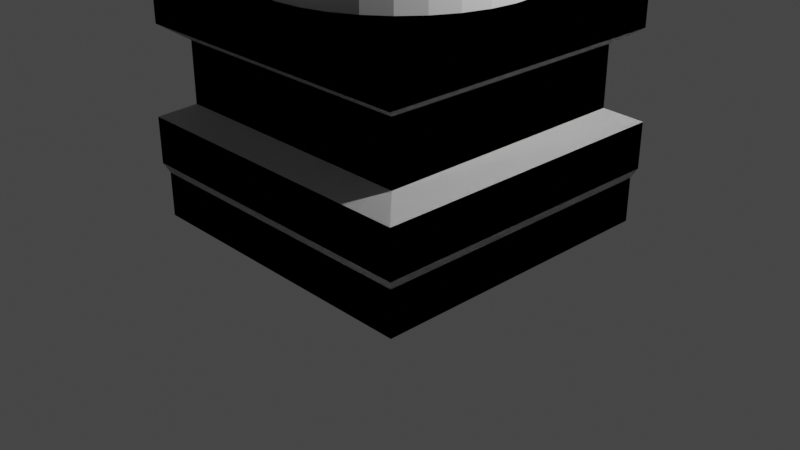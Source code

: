 # Source: temple_pillar_01.blend  (saved by Blender 2.81.16; exported with 4.5.12 LTS)
import bpy
from mathutils import Matrix  # noqa: F401  (used for matrix-valued properties, if any)

bpy.ops.wm.read_factory_settings(use_empty=True)
scene = bpy.context.scene
scene.name = 'Scene'

# ---- collections
col_collection = bpy.data.collections.new('Collection'); scene.collection.children.link(col_collection)

# ---- world
world_world = bpy.data.worlds.new('World'); scene.world = world_world
world_world.use_nodes = True; world_world.node_tree.nodes.clear()
_N = world_world.node_tree.nodes; _L = world_world.node_tree.links
n0 = _N.new('ShaderNodeOutputWorld'); n0.name = 'World Output'; n0.location = (300, 300)
n1 = _N.new('ShaderNodeBackground'); n1.name = 'Background'; n1.location = (10, 300)
n1.inputs[0].default_value = (0.05088, 0.05088, 0.05088, 1.0)
_L.new(n1.outputs[0], n0.inputs[0])
n0.is_active_output = True
world_world.color = (0.05088, 0.05088, 0.05088)
world_world.use_sun_shadow = False
world_world.sun_shadow_jitter_overblur = 0.0

# ---- cameras
cam_camera = bpy.data.cameras.new('Camera')
cam_camera.clip_end = 100.0
cam_camera.ortho_scale = 7.314

# ---- lights
light_light = bpy.data.lights.new('Light', 'POINT')
light_light.transmission_factor = 0.0
light_light.energy = 1000.0
light_light.shadow_soft_size = 0.1
light_light.shadow_maximum_resolution = 0.006
light_light.use_absolute_resolution = True

# ---- meshes
me_cylinder = bpy.data.meshes.new('Cylinder')
me_cylinder.from_pydata([(0.0, 1.0, -1.0), (0.0, 1.0, 1.0), (0.1951, 0.9808, -1.0), (0.1951, 0.9808, 1.0), (0.3827, 0.9239, -1.0), (0.3827, 0.9239, 1.0), (0.5556, 0.8315, -1.0), (0.5556, 0.8315, 1.0), (0.7071, 0.7071, -1.0), (0.7071, 0.7071, 1.0), (0.8315, 0.5556, -1.0), (0.8315, 0.5556, 1.0), (0.9239, 0.3827, -1.0), (0.9239, 0.3827, 1.0), (0.9808, 0.1951, -1.0), (0.9808, 0.1951, 1.0), (1.0, 7.55e-08, -1.0), (1.0, 7.55e-08, 1.0), (0.9808, -0.1951, -1.0), (0.9808, -0.1951, 1.0), (0.9239, -0.3827, -1.0), (0.9239, -0.3827, 1.0), (0.8315, -0.5556, -1.0), (0.8315, -0.5556, 1.0), (0.7071, -0.7071, -1.0), (0.7071, -0.7071, 1.0), (0.5556, -0.8315, -1.0), (0.5556, -0.8315, 1.0), (0.3827, -0.9239, -1.0), (0.3827, -0.9239, 1.0), (0.1951, -0.9808, -1.0), (0.1951, -0.9808, 1.0), (-3.258e-07, -1.0, -1.0), (-3.258e-07, -1.0, 1.0), (-0.1951, -0.9808, -1.0), (-0.1951, -0.9808, 1.0), (-0.3827, -0.9239, -1.0), (-0.3827, -0.9239, 1.0), (-0.5556, -0.8315, -1.0), (-0.5556, -0.8315, 1.0), (-0.7071, -0.7071, -1.0), (-0.7071, -0.7071, 1.0), (-0.8315, -0.5556, -1.0), (-0.8315, -0.5556, 1.0), (-0.9239, -0.3827, -1.0), (-0.9239, -0.3827, 1.0), (-0.9808, -0.1951, -1.0), (-0.9808, -0.1951, 1.0), (-1.0, 9.656e-07, -1.0), (-1.0, 9.656e-07, 1.0), (-0.9808, 0.1951, -1.0), (-0.9808, 0.1951, 1.0), (-0.9239, 0.3827, -1.0), (-0.9239, 0.3827, 1.0), (-0.8315, 0.5556, -1.0), (-0.8315, 0.5556, 1.0), (-0.7071, 0.7071, -1.0), (-0.7071, 0.7071, 1.0), (-0.5556, 0.8315, -1.0), (-0.5556, 0.8315, 1.0), (-0.3827, 0.9239, -1.0), (-0.3827, 0.9239, 1.0), (-0.1951, 0.9808, -1.0), (-0.1951, 0.9808, 1.0), (-0.5109, 0.7799, 1.0), (-0.2957, 0.8202, 1.0), (-0.06952, 0.8264, 1.0), (0.1588, 0.7982, 1.0), (0.3805, 0.7369, 1.0), (0.587, 0.6446, 1.0), (0.7705, 0.525, 1.0), (-0.6214, 0.5966, 1.0), (-0.3881, 0.6118, 1.0), (-0.1405, 0.6004, 1.0), (0.112, 0.563, 1.0), (0.3595, 0.501, 1.0), (0.5927, 0.4167, 1.0), (0.8024, 0.3134, 1.0), (-0.7093, 0.384, 1.0), (-0.4679, 0.3686, 1.0), (-0.2088, 0.3372, 1.0), (0.05787, 0.291, 1.0), (0.322, 0.2316, 1.0), (0.5733, 0.1615, 1.0), (0.8023, 0.0833, 1.0), (-0.7706, 0.1533, 1.0), (-0.5308, 0.1056, 1.0), (-0.2706, 0.05383, 1.0), (-4.545e-07, 3.874e-07, 1.0), (0.2706, -0.05382, 1.0), (0.5308, -0.1056, 1.0), (0.7706, -0.1533, 1.0), (-0.8023, -0.0833, 1.0), (-0.5733, -0.1615, 1.0), (-0.322, -0.2316, 1.0), (-0.05787, -0.291, 1.0), (0.2088, -0.3372, 1.0), (0.4679, -0.3686, 1.0), (0.7093, -0.384, 1.0), (-0.8024, -0.3134, 1.0), (-0.5927, -0.4167, 1.0), (-0.3595, -0.501, 1.0), (-0.112, -0.563, 1.0), (0.1405, -0.6004, 1.0), (0.3881, -0.6118, 1.0), (0.6214, -0.5966, 1.0), (-0.7705, -0.525, 1.0), (-0.587, -0.6446, 1.0), (-0.3805, -0.7369, 1.0), (-0.1588, -0.7982, 1.0), (0.06952, -0.8264, 1.0), (0.2957, -0.8202, 1.0), (0.5109, -0.7799, 1.0)], [], [(0, 1, 3, 2), (2, 3, 5, 4), (4, 5, 7, 6), (6, 7, 9, 8), (8, 9, 11, 10), (10, 11, 13, 12), (12, 13, 15, 14), (14, 15, 17, 16), (16, 17, 19, 18), (18, 19, 21, 20), (20, 21, 23, 22), (22, 23, 25, 24), (24, 25, 27, 26), (26, 27, 29, 28), (28, 29, 31, 30), (30, 31, 33, 32), (32, 33, 35, 34), (34, 35, 37, 36), (36, 37, 39, 38), (38, 39, 41, 40), (40, 41, 43, 42), (42, 43, 45, 44), (44, 45, 47, 46), (46, 47, 49, 48), (48, 49, 51, 50), (50, 51, 53, 52), (52, 53, 55, 54), (54, 55, 57, 56), (56, 57, 59, 58), (58, 59, 61, 60), (59, 57, 64, 61), (60, 61, 63, 62), (62, 63, 1, 0), (57, 55, 71, 64), (55, 53, 78, 71), (53, 51, 85, 78), (51, 49, 92, 85), (49, 47, 99, 92), (47, 45, 106, 99), (45, 43, 41, 106), (61, 64, 65, 63), (64, 71, 72, 65), (71, 78, 79, 72), (78, 85, 86, 79), (85, 92, 93, 86), (92, 99, 100, 93), (99, 106, 107, 100), (106, 41, 39, 107), (63, 65, 66, 1), (65, 72, 73, 66), (72, 79, 80, 73), (79, 86, 87, 80), (86, 93, 94, 87), (93, 100, 101, 94), (100, 107, 108, 101), (107, 39, 37, 108), (1, 66, 67, 3), (66, 73, 74, 67), (73, 80, 81, 74), (80, 87, 88, 81), (87, 94, 95, 88), (94, 101, 102, 95), (101, 108, 109, 102), (108, 37, 35, 109), (3, 67, 68, 5), (67, 74, 75, 68), (74, 81, 82, 75), (81, 88, 89, 82), (88, 95, 96, 89), (95, 102, 103, 96), (102, 109, 110, 103), (109, 35, 33, 110), (5, 68, 69, 7), (68, 75, 76, 69), (75, 82, 83, 76), (82, 89, 90, 83), (89, 96, 97, 90), (96, 103, 104, 97), (103, 110, 111, 104), (110, 33, 31, 111), (7, 69, 70, 9), (69, 76, 77, 70), (76, 83, 84, 77), (83, 90, 91, 84), (90, 97, 98, 91), (97, 104, 105, 98), (104, 111, 112, 105), (111, 31, 29, 112), (9, 70, 13, 11), (70, 77, 15, 13), (77, 84, 17, 15), (84, 91, 19, 17), (91, 98, 21, 19), (98, 105, 23, 21), (105, 112, 25, 23), (112, 29, 27, 25)])
_uv = me_cylinder.uv_layers.new(name='UVMap')
_uv.uv.foreach_set('vector', [1.0, 0.5, 1.0, 1.0, 0.9688, 1.0, 0.9688, 0.5, 0.9688, 0.5, 0.9688, 1.0, 0.9375, 1.0, 0.9375, 0.5, 0.9375, 0.5, 0.9375, 1.0, 0.9062, 1.0, 0.9062, 0.5, 0.9062, 0.5, 0.9062, 1.0, 0.875, 1.0, 0.875, 0.5, 0.875, 0.5, 0.875, 1.0, 0.8438, 1.0, 0.8438, 0.5, 0.8438, 0.5, 0.8438, 1.0, 0.8125, 1.0, 0.8125, 0.5, 0.8125, 0.5, 0.8125, 1.0, 0.7812, 1.0, 0.7812, 0.5, 0.7812, 0.5, 0.7812, 1.0, 0.75, 1.0, 0.75, 0.5, 0.75, 0.5, 0.75, 1.0, 0.7188, 1.0, 0.7188, 0.5, 0.7188, 0.5, 0.7188, 1.0, 0.6875, 1.0, 0.6875, 0.5, 0.6875, 0.5, 0.6875, 1.0, 0.6562, 1.0, 0.6562, 0.5, 0.6562, 0.5, 0.6562, 1.0, 0.625, 1.0, 0.625, 0.5, 0.625, 0.5, 0.625, 1.0, 0.5938, 1.0, 0.5938, 0.5, 0.5938, 0.5, 0.5938, 1.0, 0.5625, 1.0, 0.5625, 0.5, 0.5625, 0.5, 0.5625, 1.0, 0.5312, 1.0, 0.5312, 0.5, 0.5312, 0.5, 0.5312, 1.0, 0.5, 1.0, 0.5, 0.5, 0.5, 0.5, 0.5, 1.0, 0.4688, 1.0, 0.4688, 0.5, 0.4688, 0.5, 0.4688, 1.0, 0.4375, 1.0, 0.4375, 0.5, 0.4375, 0.5, 0.4375, 1.0, 0.4062, 1.0, 0.4062, 0.5, 0.4062, 0.5, 0.4062, 1.0, 0.375, 1.0, 0.375, 0.5, 0.375, 0.5, 0.375, 1.0, 0.3438, 1.0, 0.3438, 0.5, 0.3438, 0.5, 0.3438, 1.0, 0.3125, 1.0, 0.3125, 0.5, 0.3125, 0.5, 0.3125, 1.0, 0.2812, 1.0, 0.2812, 0.5, 0.2812, 0.5, 0.2812, 1.0, 0.25, 1.0, 0.25, 0.5, 0.25, 0.5, 0.25, 1.0, 0.2188, 1.0, 0.2188, 0.5, 0.2188, 0.5, 0.2188, 1.0, 0.1875, 1.0, 0.1875, 0.5, 0.1875, 0.5, 0.1875, 1.0, 0.1562, 1.0, 0.1562, 0.5, 0.1562, 0.5, 0.1562, 1.0, 0.125, 1.0, 0.125, 0.5, 0.125, 0.5, 0.125, 1.0, 0.09375, 1.0, 0.09375, 0.5, 0.09375, 0.5, 0.09375, 1.0, 0.0625, 1.0, 0.0625, 0.5, 0.09375, 1.0, 0.125, 1.0, 0.1563, 1.0, 0.0625, 1.0, 0.0625, 0.5, 0.0625, 1.0, 0.03125, 1.0, 0.03125, 0.5, 0.03125, 0.5, 0.03125, 1.0, 0.0, 1.0, 0.0, 0.5, 0.125, 1.0, 0.1562, 1.0, 0.1998, 1.0, 0.1563, 1.0, 0.1562, 1.0, 0.1875, 1.0, 0.233, 1.0, 0.1998, 1.0, 0.1875, 1.0, 0.2188, 1.0, 0.2622, 1.0, 0.233, 1.0, 0.2188, 1.0, 0.25, 1.0, 0.2898, 1.0, 0.2622, 1.0, 0.25, 1.0, 0.2812, 1.0, 0.3166, 1.0, 0.2898, 1.0, 0.2812, 1.0, 0.3125, 1.0, 0.3438, 1.0, 0.3166, 1.0, 0.3125, 1.0, 0.3438, 1.0, 0.375, 1.0, 0.3438, 1.0, 0.0625, 1.0, 0.1563, 1.0, 0.1587, 1.0, 0.03125, 1.0, 0.1563, 1.0, 0.1998, 1.0, 0.2188, 1.0, 0.1587, 1.0, 0.1998, 1.0, 0.233, 1.0, 0.2587, 1.0, 0.2188, 1.0, 0.233, 1.0, 0.2622, 1.0, 0.2902, 1.0, 0.2587, 1.0, 0.2622, 1.0, 0.2898, 1.0, 0.3177, 1.0, 0.2902, 1.0, 0.2898, 1.0, 0.3166, 1.0, 0.3438, 1.0, 0.3177, 1.0, 0.3166, 1.0, 0.3438, 1.0, 0.3709, 1.0, 0.3438, 1.0, 0.3438, 1.0, 0.375, 1.0, 0.4062, 1.0, 0.3709, 1.0, 0.03125, 1.0, 0.1587, 1.0, 0.1591, 1.0, 0.0, 1.0, 0.1587, 1.0, 0.2188, 1.0, 0.2344, 1.0, 0.1591, 1.0, 0.2188, 1.0, 0.2587, 1.0, 0.2812, 1.0, 0.2344, 1.0, 0.2587, 1.0, 0.2902, 1.0, 0.3155, 1.0, 0.2812, 1.0, 0.2902, 1.0, 0.3177, 1.0, 0.3438, 1.0, 0.3155, 1.0, 0.3177, 1.0, 0.3438, 1.0, 0.3698, 1.0, 0.3438, 1.0, 0.3438, 1.0, 0.3709, 1.0, 0.3977, 1.0, 0.3698, 1.0, 0.3709, 1.0, 0.4062, 1.0, 0.4375, 1.0, 0.3977, 1.0, 1.0, 1.0, 0.7557, 1.0, 0.7731, 1.0, 0.9688, 1.0, 0.7557, 1.0, 0.651, 1.0, 0.683, 1.0, 0.7731, 1.0, 0.651, 1.0, 0.5938, 1.0, 0.63, 1.0, 0.683, 1.0, 0.5938, 1.0, 0.5575, 1.0, 0.5938, 1.0, 0.63, 1.0, 0.5575, 1.0, 0.5312, 1.0, 0.5655, 1.0, 0.5938, 1.0, 0.5312, 1.0, 0.5087, 1.0, 0.5402, 1.0, 0.5655, 1.0, 0.5087, 1.0, 0.483, 1.0, 0.5122, 1.0, 0.5402, 1.0, 0.483, 1.0, 0.4375, 1.0, 0.4688, 1.0, 0.5122, 1.0, 0.9688, 1.0, 0.7731, 1.0, 0.7784, 1.0, 0.9375, 1.0, 0.7731, 1.0, 0.683, 1.0, 0.7031, 1.0, 0.7784, 1.0, 0.683, 1.0, 0.63, 1.0, 0.6562, 1.0, 0.7031, 1.0, 0.63, 1.0, 0.5938, 1.0, 0.622, 1.0, 0.6562, 1.0, 0.5938, 1.0, 0.5655, 1.0, 0.5938, 1.0, 0.622, 1.0, 0.5655, 1.0, 0.5402, 1.0, 0.5677, 1.0, 0.5938, 1.0, 0.5402, 1.0, 0.5122, 1.0, 0.5398, 1.0, 0.5677, 1.0, 0.5122, 1.0, 0.4688, 1.0, 0.5, 1.0, 0.5398, 1.0, 0.9375, 1.0, 0.7784, 1.0, 0.7788, 1.0, 0.9062, 1.0, 0.7784, 1.0, 0.7031, 1.0, 0.7188, 1.0, 0.7788, 1.0, 0.7031, 1.0, 0.6562, 1.0, 0.6788, 1.0, 0.7188, 1.0, 0.6562, 1.0, 0.622, 1.0, 0.6473, 1.0, 0.6788, 1.0, 0.622, 1.0, 0.5938, 1.0, 0.6198, 1.0, 0.6473, 1.0, 0.5938, 1.0, 0.5677, 1.0, 0.5938, 1.0, 0.6198, 1.0, 0.5677, 1.0, 0.5398, 1.0, 0.5666, 1.0, 0.5938, 1.0, 0.5398, 1.0, 0.5, 1.0, 0.5312, 1.0, 0.5666, 1.0, 0.9062, 1.0, 0.7788, 1.0, 0.7812, 1.0, 0.875, 1.0, 0.7788, 1.0, 0.7188, 1.0, 0.7377, 1.0, 0.7812, 1.0, 0.7188, 1.0, 0.6788, 1.0, 0.7045, 1.0, 0.7377, 1.0, 0.6788, 1.0, 0.6473, 1.0, 0.6753, 1.0, 0.7045, 1.0, 0.6473, 1.0, 0.6198, 1.0, 0.6477, 1.0, 0.6753, 1.0, 0.6198, 1.0, 0.5938, 1.0, 0.6209, 1.0, 0.6477, 1.0, 0.5938, 1.0, 0.5666, 1.0, 0.5938, 1.0, 0.6209, 1.0, 0.5666, 1.0, 0.5312, 1.0, 0.5625, 1.0, 0.5938, 1.0, 0.875, 1.0, 0.7812, 1.0, 0.8125, 1.0, 0.8438, 1.0, 0.7812, 1.0, 0.7377, 1.0, 0.7812, 1.0, 0.8125, 1.0, 0.7377, 1.0, 0.7045, 1.0, 0.75, 1.0, 0.7812, 1.0, 0.7045, 1.0, 0.6753, 1.0, 0.7188, 1.0, 0.75, 1.0, 0.6753, 1.0, 0.6477, 1.0, 0.6875, 1.0, 0.7188, 1.0, 0.6477, 1.0, 0.6209, 1.0, 0.6562, 1.0, 0.6875, 1.0, 0.6209, 1.0, 0.5938, 1.0, 0.625, 1.0, 0.6562, 1.0, 0.5938, 1.0, 0.5625, 1.0, 0.5938, 1.0, 0.625, 1.0])
me_cylinder.use_remesh_fix_poles = True
me_cylinder.use_remesh_preserve_attributes = False
me_cylinder.use_mirror_vertex_groups = False
me_cylinder.update()
me_cube_001 = bpy.data.meshes.new('Cube.001')
me_cube_001.from_pydata([(-1.0, -1.0, -1.489), (-1.0, -1.0, 1.0), (-1.0, 1.0, -1.489), (-1.0, 1.0, 1.0), (1.0, -1.0, -1.489), (1.0, -1.0, 1.0), (1.0, 1.0, -1.489), (1.0, 1.0, 1.0), (-0.859, -0.859, -0.2873), (-0.859, 0.859, -0.2873), (0.859, 0.859, -0.2873), (0.859, -0.859, -0.2873), (-1.0, -1.0, 0.5065), (-1.0, 1.0, 0.5065), (1.0, 1.0, 0.5065), (1.0, -1.0, 0.5065), (-1.029, 1.029, -0.4248), (1.029, 1.029, -0.4248), (1.029, -1.029, -0.4248), (-1.029, -1.029, -0.4248), (-0.859, 0.859, 0.3503), (0.859, 0.859, 0.3503), (0.859, -0.859, 0.3503), (-0.859, -0.859, 0.3503), (-1.0, 1.0, -1.016), (1.0, 1.0, -1.016), (1.0, -1.0, -1.016), (-1.0, -1.0, -1.016), (-1.029, -1.029, -0.9156), (-1.029, 1.029, -0.9156), (1.029, 1.029, -0.9156), (1.029, -1.029, -0.9156)], [], [(12, 1, 3, 13), (13, 3, 7, 14), (14, 7, 5, 15), (15, 5, 1, 12), (2, 6, 4, 0), (7, 3, 1, 5), (18, 11, 8, 19), (17, 10, 11, 18), (16, 9, 10, 17), (19, 8, 9, 16), (22, 15, 12, 23), (21, 14, 15, 22), (20, 13, 14, 21), (23, 12, 13, 20), (28, 19, 16, 29), (29, 16, 17, 30), (30, 17, 18, 31), (31, 18, 19, 28), (8, 23, 20, 9), (9, 20, 21, 10), (10, 21, 22, 11), (11, 22, 23, 8), (4, 26, 27, 0), (6, 25, 26, 4), (2, 24, 25, 6), (0, 27, 24, 2), (26, 31, 28, 27), (25, 30, 31, 26), (24, 29, 30, 25), (27, 28, 29, 24)])
_uv = me_cube_001.uv_layers.new(name='UVMap')
_uv.uv.foreach_set('vector', [-0.6388, 0.6464, -0.7218, 0.6464, -0.7218, 0.3193, -0.6388, 0.3193, -0.421, 0.6464, -0.504, 0.6464, -0.504, 0.3193, -0.421, 0.3193, -0.1514, 0.3193, -0.06836, 0.3193, -0.06836, 0.6464, -0.1514, 0.6464, -0.3019, 0.3193, -0.3849, 0.3193, -0.3849, -0.007812, -0.3019, -0.007812, -0.3849, 0.3193, -0.7218, 0.3193, -0.7218, -0.007812, -0.3849, -0.007812, -0.7315, 0.3286, -0.7315, 0.6557, -1.068, 0.6557, -1.068, 0.3286, -0.7218, -0.007812, -0.7504, 0.01991, -1.04, 0.01991, -1.068, -0.007812, -0.7218, 0.3286, -0.7504, 0.3009, -0.7504, 0.01991, -0.7218, -0.007812, -1.068, 0.3286, -1.04, 0.3009, -0.7504, 0.3009, -0.7218, 0.3286, -1.068, -0.007812, -1.04, 0.01991, -1.04, 0.3009, -1.068, 0.3286, -0.2743, 0.2962, -0.3019, 0.3193, -0.3019, -0.007812, -0.2743, 0.01525, -0.1789, 0.3424, -0.1514, 0.3193, -0.1514, 0.6464, -0.1789, 0.6233, -0.3934, 0.6233, -0.421, 0.6464, -0.421, 0.3193, -0.3934, 0.3424, -0.6113, 0.6233, -0.6388, 0.6464, -0.6388, 0.3193, -0.6113, 0.3424, -0.6393, 0.9829, -0.7218, 0.9829, -0.7218, 0.6464, -0.6393, 0.6464, -0.9716, 0.6557, -0.889, 0.6557, -0.889, 0.9922, -0.9716, 0.9922, -0.2664, 0.6464, -0.1838, 0.6464, -0.1838, 0.9829, -0.2664, 0.9829, -0.4457, 0.6464, -0.3632, 0.6464, -0.3632, 0.9829, -0.4457, 0.9829, -0.504, 0.6233, -0.6113, 0.6233, -0.6113, 0.3424, -0.504, 0.3424, -0.2862, 0.6233, -0.3934, 0.6233, -0.3934, 0.3424, -0.2862, 0.3424, -0.2862, 0.3424, -0.1789, 0.3424, -0.1789, 0.6233, -0.2862, 0.6233, -0.1671, 0.2962, -0.2743, 0.2962, -0.2743, 0.01525, -0.1671, 0.01525, -0.5425, 0.6511, -0.4628, 0.6511, -0.4628, 0.9782, -0.5425, 0.9782, -0.3632, 0.6511, -0.2835, 0.6511, -0.2835, 0.9782, -0.3632, 0.9782, -1.068, 0.6604, -0.9887, 0.6604, -0.9887, 0.9875, -1.068, 0.9875, -0.5425, 0.9782, -0.6222, 0.9782, -0.6222, 0.6511, -0.5425, 0.6511, -0.4628, 0.6511, -0.4457, 0.6464, -0.4457, 0.9829, -0.4628, 0.9782, -0.2835, 0.6511, -0.2664, 0.6464, -0.2664, 0.9829, -0.2835, 0.9782, -0.9887, 0.6604, -0.9716, 0.6557, -0.9716, 0.9922, -0.9887, 0.9875, -0.6222, 0.9782, -0.6393, 0.9829, -0.6393, 0.6464, -0.6222, 0.6511])
me_cube_001.use_remesh_fix_poles = True
me_cube_001.use_remesh_preserve_attributes = False
me_cube_001.use_mirror_vertex_groups = False
me_cube_001.update()
me_cylinder_001 = bpy.data.meshes.new('Cylinder.001')
me_cylinder_001.from_pydata([(0.0, 1.0, -1.0), (0.0, 1.0, 0.8207), (0.1951, 0.9808, -1.0), (0.1951, 0.9808, 0.8207), (0.3827, 0.9239, -1.0), (0.3827, 0.9239, 0.8207), (0.5556, 0.8315, -1.0), (0.5556, 0.8315, 0.8207), (0.7071, 0.7071, -1.0), (0.7071, 0.7071, 0.8207), (0.8315, 0.5556, -1.0), (0.8315, 0.5556, 0.8207), (0.9239, 0.3827, -1.0), (0.9239, 0.3827, 0.8207), (0.9808, 0.1951, -1.0), (0.9808, 0.1951, 0.8207), (1.0, 7.55e-08, -1.0), (1.0, 7.55e-08, 0.8207), (0.9808, -0.1951, -1.0), (0.9808, -0.1951, 0.8207), (0.9239, -0.3827, -1.0), (0.9239, -0.3827, 0.8207), (0.8315, -0.5556, -1.0), (0.8315, -0.5556, 0.8207), (0.7071, -0.7071, -1.0), (0.7071, -0.7071, 0.8207), (0.5556, -0.8315, -1.0), (0.5556, -0.8315, 0.8207), (0.3827, -0.9239, -1.0), (0.3827, -0.9239, 0.8207), (0.1951, -0.9808, -1.0), (0.1951, -0.9808, 0.8207), (-3.258e-07, -1.0, -1.0), (-3.258e-07, -1.0, 0.8207), (-0.1951, -0.9808, -1.0), (-0.1951, -0.9808, 0.8207), (-0.3827, -0.9239, -1.0), (-0.3827, -0.9239, 0.8207), (-0.5556, -0.8315, -1.0), (-0.5556, -0.8315, 0.8207), (-0.7071, -0.7071, -1.0), (-0.7071, -0.7071, 0.8207), (-0.8315, -0.5556, -1.0), (-0.8315, -0.5556, 0.8207), (-0.9239, -0.3827, -1.0), (-0.9239, -0.3827, 0.8207), (-0.9808, -0.1951, -1.0), (-0.9808, -0.1951, 0.8207), (-1.0, 9.656e-07, -1.0), (-1.0, 9.656e-07, 0.8207), (-0.9808, 0.1951, -1.0), (-0.9808, 0.1951, 0.8207), (-0.9239, 0.3827, -1.0), (-0.9239, 0.3827, 0.8207), (-0.8315, 0.5556, -1.0), (-0.8315, 0.5556, 0.8207), (-0.7071, 0.7071, -1.0), (-0.7071, 0.7071, 0.8207), (-0.5556, 0.8315, -1.0), (-0.5556, 0.8315, 0.8207), (-0.3827, 0.9239, -1.0), (-0.3827, 0.9239, 0.8207), (-0.1951, 0.9808, -1.0), (-0.1951, 0.9808, 0.8207), (7.781e-09, 0.9415, 0.4189), (0.1837, 0.9234, 0.4189), (0.3603, 0.8698, 0.4189), (0.5231, 0.7828, 0.4189), (0.6657, 0.6657, 0.4189), (0.7828, 0.5231, 0.4189), (0.8698, 0.3603, 0.4189), (0.9234, 0.1837, 0.4189), (0.9415, 8.856e-08, 0.4189), (0.9234, -0.1837, 0.4189), (0.8698, -0.3603, 0.4189), (0.7828, -0.5231, 0.4189), (0.6657, -0.6657, 0.4189), (0.5231, -0.7828, 0.4189), (0.3603, -0.8698, 0.4189), (0.1837, -0.9234, 0.4189), (-2.99e-07, -0.9415, 0.4189), (-0.1837, -0.9234, 0.4189), (-0.3603, -0.8698, 0.4189), (-0.5231, -0.7828, 0.4189), (-0.6657, -0.6657, 0.4189), (-0.7828, -0.5231, 0.4189), (-0.8698, -0.3603, 0.4189), (-0.9234, -0.1837, 0.4189), (-0.9415, 9.266e-07, 0.4189), (-0.9234, 0.1837, 0.4189), (-0.8698, 0.3603, 0.4189), (-0.7828, 0.5231, 0.4189), (-0.6657, 0.6657, 0.4189), (-0.5231, 0.7828, 0.4189), (-0.3603, 0.8698, 0.4189), (-0.1837, 0.9234, 0.4189), (2.553e-09, 0.9808, 0.5735), (0.1913, 0.962, 0.5735), (0.3753, 0.9061, 0.5735), (0.5449, 0.8155, 0.5735), (0.6935, 0.6935, 0.5735), (0.8155, 0.5449, 0.5735), (0.9061, 0.3753, 0.5735), (0.962, 0.1913, 0.5735), (0.9808, 7.978e-08, 0.5735), (0.962, -0.1913, 0.5735), (0.9061, -0.3753, 0.5735), (0.8155, -0.5449, 0.5735), (0.6935, -0.6935, 0.5735), (0.5449, -0.8155, 0.5735), (0.3753, -0.9061, 0.5735), (0.1913, -0.962, 0.5735), (-3.17e-07, -0.9808, 0.5735), (-0.1913, -0.962, 0.5735), (-0.3753, -0.9061, 0.5735), (-0.5449, -0.8155, 0.5735), (-0.6935, -0.6935, 0.5735), (-0.8155, -0.5449, 0.5735), (-0.9061, -0.3753, 0.5735), (-0.962, -0.1913, 0.5735), (-0.9808, 9.528e-07, 0.5735), (-0.962, 0.1913, 0.5735), (-0.9061, 0.3753, 0.5735), (-0.8155, 0.5449, 0.5735), (-0.6935, 0.6935, 0.5735), (-0.5449, 0.8155, 0.5735), (-0.3753, 0.9061, 0.5735), (-0.1913, 0.962, 0.5735), (0.1951, 0.9808, -0.5), (0.3827, 0.9239, -0.5), (0.5556, 0.8315, -0.5), (0.7071, 0.7071, -0.5), (0.8315, 0.5556, -0.5), (0.9239, 0.3827, -0.5), (0.9808, 0.1951, -0.5), (1.0, 7.55e-08, -0.5), (0.9808, -0.1951, -0.5), (0.9239, -0.3827, -0.5), (0.8315, -0.5556, -0.5), (0.7071, -0.7071, -0.5), (0.5556, -0.8315, -0.5), (0.3827, -0.9239, -0.5), (0.1951, -0.9808, -0.5), (-3.258e-07, -1.0, -0.5), (-0.1951, -0.9808, -0.5), (-0.3827, -0.9239, -0.5), (-0.5556, -0.8315, -0.5), (-0.7071, -0.7071, -0.5), (-0.8315, -0.5556, -0.5), (-0.9239, -0.3827, -0.5), (-0.9808, -0.1951, -0.5), (-1.0, 9.656e-07, -0.5), (-0.9808, 0.1951, -0.5), (-0.9239, 0.3827, -0.5), (-0.8315, 0.5556, -0.5), (-0.7071, 0.7071, -0.5), (-0.5556, 0.8315, -0.5), (-0.3827, 0.9239, -0.5), (-0.1951, 0.9808, -0.5), (0.0, 1.0, -0.5), (8.523e-09, 0.9195, -0.1743), (0.1794, 0.9019, -0.1743), (0.3519, 0.8495, -0.1743), (0.5109, 0.7646, -0.1743), (0.6502, 0.6502, -0.1743), (0.7646, 0.5109, -0.1743), (0.8495, 0.3519, -0.1743), (0.9019, 0.1794, -0.1743), (0.9195, 9.47e-08, -0.1743), (0.9019, -0.1794, -0.1743), (0.8495, -0.3519, -0.1743), (0.7646, -0.5109, -0.1743), (0.6502, -0.6502, -0.1743), (0.5109, -0.7646, -0.1743), (0.3519, -0.8495, -0.1743), (0.1794, -0.9019, -0.1743), (-2.911e-07, -0.9195, -0.1743), (-0.1794, -0.9019, -0.1743), (-0.3519, -0.8495, -0.1743), (-0.5109, -0.7646, -0.1743), (-0.6502, -0.6502, -0.1743), (-0.7646, -0.5109, -0.1743), (-0.8495, -0.3519, -0.1743), (-0.9019, -0.1794, -0.1743), (-0.9195, 9.132e-07, -0.1743), (-0.9019, 0.1794, -0.1743), (-0.8495, 0.3519, -0.1743), (-0.7646, 0.5109, -0.1743), (-0.6502, 0.6502, -0.1743), (-0.5109, 0.7646, -0.1743), (-0.3519, 0.8495, -0.1743), (-0.1794, 0.9019, -0.1743), (1.009e-07, 0.2579, 1.182), (0.05032, 0.253, 1.182), (0.0987, 0.2383, 1.182), (0.1433, 0.2145, 1.182), (0.1824, 0.1824, 1.182), (0.2145, 0.1433, 1.182), (0.2383, 0.0987, 1.182), (0.253, 0.05032, 1.182), (0.2579, 2.484e-07, 1.182), (0.253, -0.05032, 1.182), (0.2383, -0.0987, 1.182), (0.2145, -0.1433, 1.182), (0.1824, -0.1824, 1.182), (0.1433, -0.2145, 1.182), (0.0987, -0.2383, 1.182), (0.05032, -0.253, 1.182), (1.69e-08, -0.2579, 1.182), (-0.05032, -0.253, 1.182), (-0.0987, -0.2383, 1.182), (-0.1433, -0.2145, 1.182), (-0.1824, -0.1824, 1.182), (-0.2145, -0.1433, 1.182), (-0.2383, -0.0987, 1.182), (-0.253, -0.05032, 1.182), (-0.2579, 4.779e-07, 1.182), (-0.253, 0.05032, 1.182), (-0.2383, 0.0987, 1.182), (-0.2145, 0.1433, 1.182), (-0.1824, 0.1824, 1.182), (-0.1433, 0.2145, 1.182), (-0.0987, 0.2383, 1.182), (-0.05032, 0.253, 1.182), (0.9618, 8.147e-08, 1.118), (0.9433, 0.1876, 1.118), (-0.1876, -0.9433, 1.118), (-2.908e-07, -0.9618, 1.118), (-0.8886, 0.3681, 1.118), (-0.9433, 0.1876, 1.118), (0.6801, 0.6801, 1.118), (0.5344, 0.7997, 1.118), (0.5344, -0.7997, 1.118), (0.6801, -0.6801, 1.118), (-0.8886, -0.3681, 1.118), (-0.7997, -0.5344, 1.118), (-0.1876, 0.9433, 1.118), (-0.3681, 0.8886, 1.118), (0.9433, -0.1876, 1.118), (-0.3681, -0.8886, 1.118), (-0.7997, 0.5344, 1.118), (0.7997, 0.5344, 1.118), (0.3681, -0.8886, 1.118), (-0.9433, -0.1876, 1.118), (0.1876, 0.9433, 1.118), (2.255e-08, 0.9618, 1.118), (0.8886, -0.3681, 1.118), (-0.5344, -0.7997, 1.118), (-0.6801, 0.6801, 1.118), (0.8886, 0.3681, 1.118), (0.1876, -0.9433, 1.118), (-0.9618, 9.376e-07, 1.118), (0.3681, 0.8886, 1.118), (0.7997, -0.5344, 1.118), (-0.6801, -0.6801, 1.118), (-0.5344, 0.7997, 1.118)], [], [(96, 1, 3, 97), (97, 3, 5, 98), (98, 5, 7, 99), (99, 7, 9, 100), (100, 9, 11, 101), (101, 11, 13, 102), (102, 13, 15, 103), (103, 15, 17, 104), (104, 17, 19, 105), (105, 19, 21, 106), (106, 21, 23, 107), (107, 23, 25, 108), (108, 25, 27, 109), (109, 27, 29, 110), (110, 29, 31, 111), (111, 31, 33, 112), (112, 33, 35, 113), (113, 35, 37, 114), (114, 37, 39, 115), (115, 39, 41, 116), (116, 41, 43, 117), (117, 43, 45, 118), (118, 45, 47, 119), (119, 47, 49, 120), (120, 49, 51, 121), (121, 51, 53, 122), (122, 53, 55, 123), (123, 55, 57, 124), (124, 57, 59, 125), (125, 59, 61, 126), (224, 225, 199, 200), (126, 61, 63, 127), (127, 63, 1, 96), (226, 227, 208, 209), (191, 95, 64, 160), (190, 94, 95, 191), (189, 93, 94, 190), (188, 92, 93, 189), (187, 91, 92, 188), (186, 90, 91, 187), (185, 89, 90, 186), (184, 88, 89, 185), (183, 87, 88, 184), (182, 86, 87, 183), (181, 85, 86, 182), (180, 84, 85, 181), (179, 83, 84, 180), (178, 82, 83, 179), (177, 81, 82, 178), (176, 80, 81, 177), (175, 79, 80, 176), (174, 78, 79, 175), (173, 77, 78, 174), (172, 76, 77, 173), (171, 75, 76, 172), (170, 74, 75, 171), (169, 73, 74, 170), (168, 72, 73, 169), (167, 71, 72, 168), (166, 70, 71, 167), (165, 69, 70, 166), (164, 68, 69, 165), (163, 67, 68, 164), (162, 66, 67, 163), (161, 65, 66, 162), (160, 64, 65, 161), (95, 127, 96, 64), (94, 126, 127, 95), (93, 125, 126, 94), (92, 124, 125, 93), (91, 123, 124, 92), (90, 122, 123, 91), (89, 121, 122, 90), (88, 120, 121, 89), (87, 119, 120, 88), (86, 118, 119, 87), (85, 117, 118, 86), (84, 116, 117, 85), (83, 115, 116, 84), (82, 114, 115, 83), (81, 113, 114, 82), (80, 112, 113, 81), (79, 111, 112, 80), (78, 110, 111, 79), (77, 109, 110, 78), (76, 108, 109, 77), (75, 107, 108, 76), (74, 106, 107, 75), (73, 105, 106, 74), (72, 104, 105, 73), (71, 103, 104, 72), (70, 102, 103, 71), (69, 101, 102, 70), (68, 100, 101, 69), (67, 99, 100, 68), (66, 98, 99, 67), (65, 97, 98, 66), (64, 96, 97, 65), (0, 159, 128, 2), (2, 128, 129, 4), (4, 129, 130, 6), (6, 130, 131, 8), (8, 131, 132, 10), (10, 132, 133, 12), (12, 133, 134, 14), (14, 134, 135, 16), (16, 135, 136, 18), (18, 136, 137, 20), (20, 137, 138, 22), (22, 138, 139, 24), (24, 139, 140, 26), (26, 140, 141, 28), (28, 141, 142, 30), (30, 142, 143, 32), (32, 143, 144, 34), (34, 144, 145, 36), (36, 145, 146, 38), (38, 146, 147, 40), (40, 147, 148, 42), (42, 148, 149, 44), (44, 149, 150, 46), (46, 150, 151, 48), (48, 151, 152, 50), (50, 152, 153, 52), (52, 153, 154, 54), (54, 154, 155, 56), (56, 155, 156, 58), (58, 156, 157, 60), (60, 157, 158, 62), (62, 158, 159, 0), (159, 160, 161, 128), (128, 161, 162, 129), (129, 162, 163, 130), (130, 163, 164, 131), (131, 164, 165, 132), (132, 165, 166, 133), (133, 166, 167, 134), (134, 167, 168, 135), (135, 168, 169, 136), (136, 169, 170, 137), (137, 170, 171, 138), (138, 171, 172, 139), (139, 172, 173, 140), (140, 173, 174, 141), (141, 174, 175, 142), (142, 175, 176, 143), (143, 176, 177, 144), (144, 177, 178, 145), (145, 178, 179, 146), (146, 179, 180, 147), (147, 180, 181, 148), (148, 181, 182, 149), (149, 182, 183, 150), (150, 183, 184, 151), (151, 184, 185, 152), (152, 185, 186, 153), (153, 186, 187, 154), (154, 187, 188, 155), (155, 188, 189, 156), (156, 189, 190, 157), (157, 190, 191, 158), (158, 191, 160, 159), (228, 229, 217, 218), (230, 231, 195, 196), (232, 233, 204, 205), (234, 235, 213, 214), (236, 237, 222, 223), (238, 224, 200, 201), (239, 226, 209, 210), (240, 228, 218, 219), (241, 230, 196, 197), (242, 232, 205, 206), (243, 234, 214, 215), (244, 245, 192, 193), (245, 236, 223, 192), (246, 238, 201, 202), (247, 239, 210, 211), (248, 240, 219, 220), (249, 241, 197, 198), (250, 242, 206, 207), (251, 243, 215, 216), (252, 244, 193, 194), (253, 246, 202, 203), (254, 247, 211, 212), (255, 248, 220, 221), (225, 249, 198, 199), (227, 250, 207, 208), (229, 251, 216, 217), (231, 252, 194, 195), (233, 253, 203, 204), (235, 254, 212, 213), (237, 255, 221, 222), (61, 59, 255, 237), (43, 41, 254, 235), (25, 23, 253, 233), (7, 5, 252, 231), (51, 49, 251, 229), (33, 31, 250, 227), (15, 13, 249, 225), (59, 57, 248, 255), (41, 39, 247, 254), (23, 21, 246, 253), (5, 3, 244, 252), (49, 47, 243, 251), (31, 29, 242, 250), (13, 11, 241, 249), (57, 55, 240, 248), (39, 37, 239, 247), (21, 19, 238, 246), (1, 63, 236, 245), (3, 1, 245, 244), (47, 45, 234, 243), (29, 27, 232, 242), (11, 9, 230, 241), (55, 53, 228, 240), (37, 35, 226, 239), (19, 17, 224, 238), (63, 61, 237, 236), (45, 43, 235, 234), (27, 25, 233, 232), (9, 7, 231, 230), (53, 51, 229, 228), (35, 33, 227, 226), (17, 15, 225, 224)])
_uv = me_cylinder_001.uv_layers.new(name='UVMap')
_uv.uv.foreach_set('vector', [1.0, 0.875, 1.0, 1.0, 0.9688, 1.0, 0.9688, 0.875, 0.9688, 0.875, 0.9688, 1.0, 0.9375, 1.0, 0.9375, 0.875, 0.9375, 0.875, 0.9375, 1.0, 0.9062, 1.0, 0.9062, 0.875, 0.9062, 0.875, 0.9062, 1.0, 0.875, 1.0, 0.875, 0.875, 0.875, 0.875, 0.875, 1.0, 0.8438, 1.0, 0.8438, 0.875, 0.8438, 0.875, 0.8438, 1.0, 0.8125, 1.0, 0.8125, 0.875, 0.8125, 0.875, 0.8125, 1.0, 0.7812, 1.0, 0.7812, 0.875, 0.7812, 0.875, 0.7812, 1.0, 0.75, 1.0, 0.75, 0.875, 0.75, 0.875, 0.75, 1.0, 0.7188, 1.0, 0.7188, 0.875, 0.7188, 0.875, 0.7188, 1.0, 0.6875, 1.0, 0.6875, 0.875, 0.6875, 0.875, 0.6875, 1.0, 0.6562, 1.0, 0.6562, 0.875, 0.6562, 0.875, 0.6562, 1.0, 0.625, 1.0, 0.625, 0.875, 0.625, 0.875, 0.625, 1.0, 0.5938, 1.0, 0.5938, 0.875, 0.5938, 0.875, 0.5938, 1.0, 0.5625, 1.0, 0.5625, 0.875, 0.5625, 0.875, 0.5625, 1.0, 0.5312, 1.0, 0.5312, 0.875, 0.5312, 0.875, 0.5312, 1.0, 0.5, 1.0, 0.5, 0.875, 0.5, 0.875, 0.5, 1.0, 0.4688, 1.0, 0.4688, 0.875, 0.4688, 0.875, 0.4688, 1.0, 0.4375, 1.0, 0.4375, 0.875, 0.4375, 0.875, 0.4375, 1.0, 0.4062, 1.0, 0.4062, 0.875, 0.4062, 0.875, 0.4062, 1.0, 0.375, 1.0, 0.375, 0.875, 0.375, 0.875, 0.375, 1.0, 0.3438, 1.0, 0.3438, 0.875, 0.3438, 0.875, 0.3438, 1.0, 0.3125, 1.0, 0.3125, 0.875, 0.3125, 0.875, 0.3125, 1.0, 0.2812, 1.0, 0.2812, 0.875, 0.2812, 0.875, 0.2812, 1.0, 0.25, 1.0, 0.25, 0.875, 0.25, 0.875, 0.25, 1.0, 0.2188, 1.0, 0.2188, 0.875, 0.2188, 0.875, 0.2188, 1.0, 0.1875, 1.0, 0.1875, 0.875, 0.1875, 0.875, 0.1875, 1.0, 0.1562, 1.0, 0.1562, 0.875, 0.1562, 0.875, 0.1562, 1.0, 0.125, 1.0, 0.125, 0.875, 0.125, 0.875, 0.125, 1.0, 0.09375, 1.0, 0.09375, 0.875, 0.09375, 0.875, 0.09375, 1.0, 0.0625, 1.0, 0.0625, 0.875, 0.75, 1.0, 0.7812, 1.0, 0.7812, 1.0, 0.75, 1.0, 0.0625, 0.875, 0.0625, 1.0, 0.03125, 1.0, 0.03125, 0.875, 0.03125, 0.875, 0.03125, 1.0, 0.0, 1.0, 0.0, 0.875, 0.4688, 1.0, 0.5, 1.0, 0.5, 1.0, 0.4688, 1.0, 0.03125, 0.6875, 0.03125, 0.75, 0.0, 0.75, 0.0, 0.6875, 0.0625, 0.6875, 0.0625, 0.75, 0.03125, 0.75, 0.03125, 0.6875, 0.09375, 0.6875, 0.09375, 0.75, 0.0625, 0.75, 0.0625, 0.6875, 0.125, 0.6875, 0.125, 0.75, 0.09375, 0.75, 0.09375, 0.6875, 0.1562, 0.6875, 0.1562, 0.75, 0.125, 0.75, 0.125, 0.6875, 0.1875, 0.6875, 0.1875, 0.75, 0.1562, 0.75, 0.1562, 0.6875, 0.2188, 0.6875, 0.2188, 0.75, 0.1875, 0.75, 0.1875, 0.6875, 0.25, 0.6875, 0.25, 0.75, 0.2188, 0.75, 0.2188, 0.6875, 0.2812, 0.6875, 0.2812, 0.75, 0.25, 0.75, 0.25, 0.6875, 0.3125, 0.6875, 0.3125, 0.75, 0.2812, 0.75, 0.2812, 0.6875, 0.3438, 0.6875, 0.3438, 0.75, 0.3125, 0.75, 0.3125, 0.6875, 0.375, 0.6875, 0.375, 0.75, 0.3438, 0.75, 0.3438, 0.6875, 0.4062, 0.6875, 0.4062, 0.75, 0.375, 0.75, 0.375, 0.6875, 0.4375, 0.6875, 0.4375, 0.75, 0.4062, 0.75, 0.4062, 0.6875, 0.4688, 0.6875, 0.4688, 0.75, 0.4375, 0.75, 0.4375, 0.6875, 0.5, 0.6875, 0.5, 0.75, 0.4688, 0.75, 0.4688, 0.6875, 0.5312, 0.6875, 0.5312, 0.75, 0.5, 0.75, 0.5, 0.6875, 0.5625, 0.6875, 0.5625, 0.75, 0.5312, 0.75, 0.5312, 0.6875, 0.5938, 0.6875, 0.5938, 0.75, 0.5625, 0.75, 0.5625, 0.6875, 0.625, 0.6875, 0.625, 0.75, 0.5938, 0.75, 0.5938, 0.6875, 0.6562, 0.6875, 0.6562, 0.75, 0.625, 0.75, 0.625, 0.6875, 0.6875, 0.6875, 0.6875, 0.75, 0.6562, 0.75, 0.6562, 0.6875, 0.7188, 0.6875, 0.7188, 0.75, 0.6875, 0.75, 0.6875, 0.6875, 0.75, 0.6875, 0.75, 0.75, 0.7188, 0.75, 0.7188, 0.6875, 0.7812, 0.6875, 0.7812, 0.75, 0.75, 0.75, 0.75, 0.6875, 0.8125, 0.6875, 0.8125, 0.75, 0.7812, 0.75, 0.7812, 0.6875, 0.8438, 0.6875, 0.8438, 0.75, 0.8125, 0.75, 0.8125, 0.6875, 0.875, 0.6875, 0.875, 0.75, 0.8438, 0.75, 0.8438, 0.6875, 0.9062, 0.6875, 0.9062, 0.75, 0.875, 0.75, 0.875, 0.6875, 0.9375, 0.6875, 0.9375, 0.75, 0.9062, 0.75, 0.9062, 0.6875, 0.9688, 0.6875, 0.9688, 0.75, 0.9375, 0.75, 0.9375, 0.6875, 1.0, 0.6875, 1.0, 0.75, 0.9688, 0.75, 0.9688, 0.6875, 0.03125, 0.75, 0.03125, 0.875, 0.0, 0.875, 0.0, 0.75, 0.0625, 0.75, 0.0625, 0.875, 0.03125, 0.875, 0.03125, 0.75, 0.09375, 0.75, 0.09375, 0.875, 0.0625, 0.875, 0.0625, 0.75, 0.125, 0.75, 0.125, 0.875, 0.09375, 0.875, 0.09375, 0.75, 0.1562, 0.75, 0.1562, 0.875, 0.125, 0.875, 0.125, 0.75, 0.1875, 0.75, 0.1875, 0.875, 0.1562, 0.875, 0.1562, 0.75, 0.2188, 0.75, 0.2188, 0.875, 0.1875, 0.875, 0.1875, 0.75, 0.25, 0.75, 0.25, 0.875, 0.2188, 0.875, 0.2188, 0.75, 0.2812, 0.75, 0.2812, 0.875, 0.25, 0.875, 0.25, 0.75, 0.3125, 0.75, 0.3125, 0.875, 0.2812, 0.875, 0.2812, 0.75, 0.3438, 0.75, 0.3438, 0.875, 0.3125, 0.875, 0.3125, 0.75, 0.375, 0.75, 0.375, 0.875, 0.3438, 0.875, 0.3438, 0.75, 0.4062, 0.75, 0.4062, 0.875, 0.375, 0.875, 0.375, 0.75, 0.4375, 0.75, 0.4375, 0.875, 0.4062, 0.875, 0.4062, 0.75, 0.4688, 0.75, 0.4688, 0.875, 0.4375, 0.875, 0.4375, 0.75, 0.5, 0.75, 0.5, 0.875, 0.4688, 0.875, 0.4688, 0.75, 0.5312, 0.75, 0.5312, 0.875, 0.5, 0.875, 0.5, 0.75, 0.5625, 0.75, 0.5625, 0.875, 0.5312, 0.875, 0.5312, 0.75, 0.5938, 0.75, 0.5938, 0.875, 0.5625, 0.875, 0.5625, 0.75, 0.625, 0.75, 0.625, 0.875, 0.5938, 0.875, 0.5938, 0.75, 0.6562, 0.75, 0.6562, 0.875, 0.625, 0.875, 0.625, 0.75, 0.6875, 0.75, 0.6875, 0.875, 0.6562, 0.875, 0.6562, 0.75, 0.7188, 0.75, 0.7188, 0.875, 0.6875, 0.875, 0.6875, 0.75, 0.75, 0.75, 0.75, 0.875, 0.7188, 0.875, 0.7188, 0.75, 0.7812, 0.75, 0.7812, 0.875, 0.75, 0.875, 0.75, 0.75, 0.8125, 0.75, 0.8125, 0.875, 0.7812, 0.875, 0.7812, 0.75, 0.8438, 0.75, 0.8438, 0.875, 0.8125, 0.875, 0.8125, 0.75, 0.875, 0.75, 0.875, 0.875, 0.8438, 0.875, 0.8438, 0.75, 0.9062, 0.75, 0.9062, 0.875, 0.875, 0.875, 0.875, 0.75, 0.9375, 0.75, 0.9375, 0.875, 0.9062, 0.875, 0.9062, 0.75, 0.9688, 0.75, 0.9688, 0.875, 0.9375, 0.875, 0.9375, 0.75, 1.0, 0.75, 1.0, 0.875, 0.9688, 0.875, 0.9688, 0.75, 1.0, 0.5, 1.0, 0.625, 0.9688, 0.625, 0.9688, 0.5, 0.9688, 0.5, 0.9688, 0.625, 0.9375, 0.625, 0.9375, 0.5, 0.9375, 0.5, 0.9375, 0.625, 0.9062, 0.625, 0.9062, 0.5, 0.9062, 0.5, 0.9062, 0.625, 0.875, 0.625, 0.875, 0.5, 0.875, 0.5, 0.875, 0.625, 0.8438, 0.625, 0.8438, 0.5, 0.8438, 0.5, 0.8438, 0.625, 0.8125, 0.625, 0.8125, 0.5, 0.8125, 0.5, 0.8125, 0.625, 0.7812, 0.625, 0.7812, 0.5, 0.7812, 0.5, 0.7812, 0.625, 0.75, 0.625, 0.75, 0.5, 0.75, 0.5, 0.75, 0.625, 0.7188, 0.625, 0.7188, 0.5, 0.7188, 0.5, 0.7188, 0.625, 0.6875, 0.625, 0.6875, 0.5, 0.6875, 0.5, 0.6875, 0.625, 0.6562, 0.625, 0.6562, 0.5, 0.6562, 0.5, 0.6562, 0.625, 0.625, 0.625, 0.625, 0.5, 0.625, 0.5, 0.625, 0.625, 0.5938, 0.625, 0.5938, 0.5, 0.5938, 0.5, 0.5938, 0.625, 0.5625, 0.625, 0.5625, 0.5, 0.5625, 0.5, 0.5625, 0.625, 0.5312, 0.625, 0.5312, 0.5, 0.5312, 0.5, 0.5312, 0.625, 0.5, 0.625, 0.5, 0.5, 0.5, 0.5, 0.5, 0.625, 0.4688, 0.625, 0.4688, 0.5, 0.4688, 0.5, 0.4688, 0.625, 0.4375, 0.625, 0.4375, 0.5, 0.4375, 0.5, 0.4375, 0.625, 0.4062, 0.625, 0.4062, 0.5, 0.4062, 0.5, 0.4062, 0.625, 0.375, 0.625, 0.375, 0.5, 0.375, 0.5, 0.375, 0.625, 0.3438, 0.625, 0.3438, 0.5, 0.3438, 0.5, 0.3438, 0.625, 0.3125, 0.625, 0.3125, 0.5, 0.3125, 0.5, 0.3125, 0.625, 0.2812, 0.625, 0.2812, 0.5, 0.2812, 0.5, 0.2812, 0.625, 0.25, 0.625, 0.25, 0.5, 0.25, 0.5, 0.25, 0.625, 0.2188, 0.625, 0.2188, 0.5, 0.2188, 0.5, 0.2188, 0.625, 0.1875, 0.625, 0.1875, 0.5, 0.1875, 0.5, 0.1875, 0.625, 0.1562, 0.625, 0.1562, 0.5, 0.1562, 0.5, 0.1562, 0.625, 0.125, 0.625, 0.125, 0.5, 0.125, 0.5, 0.125, 0.625, 0.09375, 0.625, 0.09375, 0.5, 0.09375, 0.5, 0.09375, 0.625, 0.0625, 0.625, 0.0625, 0.5, 0.0625, 0.5, 0.0625, 0.625, 0.03125, 0.625, 0.03125, 0.5, 0.03125, 0.5, 0.03125, 0.625, 0.0, 0.625, 0.0, 0.5, 1.0, 0.625, 1.0, 0.6875, 0.9688, 0.6875, 0.9688, 0.625, 0.9688, 0.625, 0.9688, 0.6875, 0.9375, 0.6875, 0.9375, 0.625, 0.9375, 0.625, 0.9375, 0.6875, 0.9062, 0.6875, 0.9062, 0.625, 0.9062, 0.625, 0.9062, 0.6875, 0.875, 0.6875, 0.875, 0.625, 0.875, 0.625, 0.875, 0.6875, 0.8438, 0.6875, 0.8438, 0.625, 0.8438, 0.625, 0.8438, 0.6875, 0.8125, 0.6875, 0.8125, 0.625, 0.8125, 0.625, 0.8125, 0.6875, 0.7812, 0.6875, 0.7812, 0.625, 0.7812, 0.625, 0.7812, 0.6875, 0.75, 0.6875, 0.75, 0.625, 0.75, 0.625, 0.75, 0.6875, 0.7188, 0.6875, 0.7188, 0.625, 0.7188, 0.625, 0.7188, 0.6875, 0.6875, 0.6875, 0.6875, 0.625, 0.6875, 0.625, 0.6875, 0.6875, 0.6562, 0.6875, 0.6562, 0.625, 0.6562, 0.625, 0.6562, 0.6875, 0.625, 0.6875, 0.625, 0.625, 0.625, 0.625, 0.625, 0.6875, 0.5938, 0.6875, 0.5938, 0.625, 0.5938, 0.625, 0.5938, 0.6875, 0.5625, 0.6875, 0.5625, 0.625, 0.5625, 0.625, 0.5625, 0.6875, 0.5312, 0.6875, 0.5312, 0.625, 0.5312, 0.625, 0.5312, 0.6875, 0.5, 0.6875, 0.5, 0.625, 0.5, 0.625, 0.5, 0.6875, 0.4688, 0.6875, 0.4688, 0.625, 0.4688, 0.625, 0.4688, 0.6875, 0.4375, 0.6875, 0.4375, 0.625, 0.4375, 0.625, 0.4375, 0.6875, 0.4062, 0.6875, 0.4062, 0.625, 0.4062, 0.625, 0.4062, 0.6875, 0.375, 0.6875, 0.375, 0.625, 0.375, 0.625, 0.375, 0.6875, 0.3438, 0.6875, 0.3438, 0.625, 0.3438, 0.625, 0.3438, 0.6875, 0.3125, 0.6875, 0.3125, 0.625, 0.3125, 0.625, 0.3125, 0.6875, 0.2812, 0.6875, 0.2812, 0.625, 0.2812, 0.625, 0.2812, 0.6875, 0.25, 0.6875, 0.25, 0.625, 0.25, 0.625, 0.25, 0.6875, 0.2188, 0.6875, 0.2188, 0.625, 0.2188, 0.625, 0.2188, 0.6875, 0.1875, 0.6875, 0.1875, 0.625, 0.1875, 0.625, 0.1875, 0.6875, 0.1562, 0.6875, 0.1562, 0.625, 0.1562, 0.625, 0.1562, 0.6875, 0.125, 0.6875, 0.125, 0.625, 0.125, 0.625, 0.125, 0.6875, 0.09375, 0.6875, 0.09375, 0.625, 0.09375, 0.625, 0.09375, 0.6875, 0.0625, 0.6875, 0.0625, 0.625, 0.0625, 0.625, 0.0625, 0.6875, 0.03125, 0.6875, 0.03125, 0.625, 0.03125, 0.625, 0.03125, 0.6875, 0.0, 0.6875, 0.0, 0.625, 0.1875, 1.0, 0.2188, 1.0, 0.2188, 1.0, 0.1875, 1.0, 0.875, 1.0, 0.9062, 1.0, 0.9062, 1.0, 0.875, 1.0, 0.5938, 1.0, 0.625, 1.0, 0.625, 1.0, 0.5938, 1.0, 0.3125, 1.0, 0.3438, 1.0, 0.3438, 1.0, 0.3125, 1.0, 0.03125, 1.0, 0.0625, 1.0, 0.0625, 1.0, 0.03125, 1.0, 0.7187, 1.0, 0.75, 1.0, 0.75, 1.0, 0.7188, 1.0, 0.4375, 1.0, 0.4688, 1.0, 0.4688, 1.0, 0.4375, 1.0, 0.1562, 1.0, 0.1875, 1.0, 0.1875, 1.0, 0.1562, 1.0, 0.8438, 1.0, 0.875, 1.0, 0.875, 1.0, 0.8438, 1.0, 0.5625, 1.0, 0.5938, 1.0, 0.5938, 1.0, 0.5625, 1.0, 0.2812, 1.0, 0.3125, 1.0, 0.3125, 1.0, 0.2812, 1.0, 0.9687, 1.0, 1.0, 1.0, 1.0, 1.0, 0.9688, 1.0, 0.0, 1.0, 0.03125, 1.0, 0.03125, 1.0, 0.0, 1.0, 0.6875, 1.0, 0.7187, 1.0, 0.7188, 1.0, 0.6875, 1.0, 0.4062, 1.0, 0.4375, 1.0, 0.4375, 1.0, 0.4062, 1.0, 0.125, 1.0, 0.1562, 1.0, 0.1562, 1.0, 0.125, 1.0, 0.8125, 1.0, 0.8438, 1.0, 0.8438, 1.0, 0.8125, 1.0, 0.5312, 1.0, 0.5625, 1.0, 0.5625, 1.0, 0.5312, 1.0, 0.25, 1.0, 0.2812, 1.0, 0.2812, 1.0, 0.25, 1.0, 0.9375, 1.0, 0.9687, 1.0, 0.9688, 1.0, 0.9375, 1.0, 0.6562, 1.0, 0.6875, 1.0, 0.6875, 1.0, 0.6562, 1.0, 0.375, 1.0, 0.4062, 1.0, 0.4062, 1.0, 0.375, 1.0, 0.09375, 1.0, 0.125, 1.0, 0.125, 1.0, 0.09375, 1.0, 0.7812, 1.0, 0.8125, 1.0, 0.8125, 1.0, 0.7812, 1.0, 0.5, 1.0, 0.5312, 1.0, 0.5312, 1.0, 0.5, 1.0, 0.2188, 1.0, 0.25, 1.0, 0.25, 1.0, 0.2188, 1.0, 0.9062, 1.0, 0.9375, 1.0, 0.9375, 1.0, 0.9062, 1.0, 0.625, 1.0, 0.6562, 1.0, 0.6562, 1.0, 0.625, 1.0, 0.3438, 1.0, 0.375, 1.0, 0.375, 1.0, 0.3438, 1.0, 0.0625, 1.0, 0.09375, 1.0, 0.09375, 1.0, 0.0625, 1.0, 0.0625, 1.0, 0.09375, 1.0, 0.09375, 1.0, 0.0625, 1.0, 0.3438, 1.0, 0.375, 1.0, 0.375, 1.0, 0.3438, 1.0, 0.625, 1.0, 0.6562, 1.0, 0.6562, 1.0, 0.625, 1.0, 0.9062, 1.0, 0.9375, 1.0, 0.9375, 1.0, 0.9062, 1.0, 0.2188, 1.0, 0.25, 1.0, 0.25, 1.0, 0.2188, 1.0, 0.5, 1.0, 0.5312, 1.0, 0.5312, 1.0, 0.5, 1.0, 0.7812, 1.0, 0.8125, 1.0, 0.8125, 1.0, 0.7812, 1.0, 0.09375, 1.0, 0.125, 1.0, 0.125, 1.0, 0.09375, 1.0, 0.375, 1.0, 0.4062, 1.0, 0.4062, 1.0, 0.375, 1.0, 0.6562, 1.0, 0.6875, 1.0, 0.6875, 1.0, 0.6562, 1.0, 0.9375, 1.0, 0.9688, 1.0, 0.9687, 1.0, 0.9375, 1.0, 0.25, 1.0, 0.2812, 1.0, 0.2812, 1.0, 0.25, 1.0, 0.5312, 1.0, 0.5625, 1.0, 0.5625, 1.0, 0.5312, 1.0, 0.8125, 1.0, 0.8438, 1.0, 0.8438, 1.0, 0.8125, 1.0, 0.125, 1.0, 0.1562, 1.0, 0.1562, 1.0, 0.125, 1.0, 0.4062, 1.0, 0.4375, 1.0, 0.4375, 1.0, 0.4062, 1.0, 0.6875, 1.0, 0.7188, 1.0, 0.7187, 1.0, 0.6875, 1.0, 0.0, 1.0, 0.03125, 1.0, 0.03125, 1.0, 0.0, 1.0, 0.9688, 1.0, 1.0, 1.0, 1.0, 1.0, 0.9687, 1.0, 0.2812, 1.0, 0.3125, 1.0, 0.3125, 1.0, 0.2812, 1.0, 0.5625, 1.0, 0.5938, 1.0, 0.5938, 1.0, 0.5625, 1.0, 0.8438, 1.0, 0.875, 1.0, 0.875, 1.0, 0.8438, 1.0, 0.1562, 1.0, 0.1875, 1.0, 0.1875, 1.0, 0.1562, 1.0, 0.4375, 1.0, 0.4688, 1.0, 0.4688, 1.0, 0.4375, 1.0, 0.7188, 1.0, 0.75, 1.0, 0.75, 1.0, 0.7187, 1.0, 0.03125, 1.0, 0.0625, 1.0, 0.0625, 1.0, 0.03125, 1.0, 0.3125, 1.0, 0.3438, 1.0, 0.3438, 1.0, 0.3125, 1.0, 0.5938, 1.0, 0.625, 1.0, 0.625, 1.0, 0.5938, 1.0, 0.875, 1.0, 0.9062, 1.0, 0.9062, 1.0, 0.875, 1.0, 0.1875, 1.0, 0.2188, 1.0, 0.2188, 1.0, 0.1875, 1.0, 0.4688, 1.0, 0.5, 1.0, 0.5, 1.0, 0.4688, 1.0, 0.75, 1.0, 0.7812, 1.0, 0.7812, 1.0, 0.75, 1.0])
me_cylinder_001.use_remesh_fix_poles = True
me_cylinder_001.use_remesh_preserve_attributes = False
me_cylinder_001.use_mirror_vertex_groups = False
me_cylinder_001.update()
me_cylinder_002 = bpy.data.meshes.new('Cylinder.002')
me_cylinder_002.from_pydata([(8.627e-09, 0.9096, -0.9898), (4.826e-10, 1.064, 0.744), (0.1774, 0.8921, -0.9898), (0.2076, 1.044, 0.744), (0.3481, 0.8403, -0.9898), (0.4072, 0.9831, 0.744), (0.5053, 0.7563, -0.9898), (0.5912, 0.8847, 0.744), (0.6431, 0.6431, -0.9898), (0.7524, 0.7524, 0.744), (0.7563, 0.5053, -0.9898), (0.8847, 0.5912, 0.744), (0.8403, 0.3481, -0.9898), (0.9831, 0.4072, 0.744), (0.8921, 0.1774, -0.9898), (1.044, 0.2076, 0.744), (0.9096, 9.521e-08, -0.9898), (1.064, 6.646e-08, 0.744), (0.8921, -0.1774, -0.9898), (1.044, -0.2076, 0.744), (0.8403, -0.3481, -0.9898), (0.9831, -0.4072, 0.744), (0.7563, -0.5053, -0.9898), (0.8847, -0.5912, 0.744), (0.6431, -0.6431, -0.9898), (0.7524, -0.7524, 0.744), (0.5053, -0.7563, -0.9898), (0.5912, -0.8847, 0.744), (0.3481, -0.8403, -0.9898), (0.4072, -0.9831, 0.744), (0.1774, -0.8921, -0.9898), (0.2076, -1.044, 0.744), (-2.877e-07, -0.9096, -0.9898), (-3.462e-07, -1.064, 0.744), (-0.1774, -0.8921, -0.9898), (-0.2076, -1.044, 0.744), (-0.3481, -0.8403, -0.9898), (-0.4072, -0.9831, 0.744), (-0.5053, -0.7563, -0.9898), (-0.5912, -0.8847, 0.744), (-0.6432, -0.6431, -0.9898), (-0.7524, -0.7524, 0.744), (-0.7563, -0.5053, -0.9898), (-0.8847, -0.5912, 0.744), (-0.8403, -0.3481, -0.9898), (-0.9831, -0.4072, 0.744), (-0.8921, -0.1774, -0.9898), (-1.044, -0.2076, 0.744), (-0.9096, 9.048e-07, -0.9898), (-1.064, 1.014e-06, 0.744), (-0.8921, 0.1774, -0.9898), (-1.044, 0.2076, 0.744), (-0.8403, 0.3481, -0.9898), (-0.9831, 0.4072, 0.744), (-0.7563, 0.5053, -0.9898), (-0.8847, 0.5912, 0.744), (-0.6431, 0.6432, -0.9898), (-0.7524, 0.7524, 0.744), (-0.5053, 0.7563, -0.9898), (-0.5912, 0.8847, 0.744), (-0.3481, 0.8403, -0.9898), (-0.4072, 0.9831, 0.744), (-0.1774, 0.8921, -0.9898), (-0.2076, 1.044, 0.744), (1.719e-08, 0.8282, -0.07342), (0.1616, 0.8122, -0.07342), (0.3169, 0.7651, -0.07342), (0.4601, 0.6886, -0.07342), (0.5856, 0.5856, -0.07342), (0.6886, 0.4601, -0.07342), (0.7651, 0.3169, -0.07342), (0.8122, 0.1616, -0.07342), (0.8282, 1.139e-07, -0.07342), (0.8122, -0.1616, -0.07342), (0.7651, -0.3169, -0.07342), (0.6886, -0.4601, -0.07342), (0.5856, -0.5856, -0.07342), (0.4601, -0.6886, -0.07342), (0.3169, -0.7651, -0.07342), (0.1616, -0.8122, -0.07342), (-2.527e-07, -0.8282, -0.07342), (-0.1616, -0.8122, -0.07342), (-0.3169, -0.7651, -0.07342), (-0.4601, -0.6886, -0.07342), (-0.5856, -0.5856, -0.07342), (-0.6886, -0.4601, -0.07342), (-0.7651, -0.3169, -0.07342), (-0.8122, -0.1616, -0.07342), (-0.8282, 8.51e-07, -0.07342), (-0.8122, 0.1616, -0.07342), (-0.7651, 0.3169, -0.07342), (-0.6886, 0.4601, -0.07342), (-0.5856, 0.5856, -0.07342), (-0.4601, 0.6886, -0.07342), (-0.3169, 0.7651, -0.07342), (-0.1616, 0.8122, -0.07342), (0.1616, 0.8122, -0.67), (0.3169, 0.7651, -0.67), (0.4601, 0.6886, -0.67), (0.5856, 0.5856, -0.67), (0.6886, 0.4601, -0.67), (0.7651, 0.3169, -0.67), (0.8122, 0.1616, -0.67), (0.8282, 1.139e-07, -0.67), (0.8122, -0.1616, -0.67), (0.7651, -0.3169, -0.67), (0.6886, -0.4601, -0.67), (0.5856, -0.5856, -0.67), (0.4601, -0.6886, -0.67), (0.3169, -0.7651, -0.67), (0.1616, -0.8122, -0.67), (-2.527e-07, -0.8282, -0.67), (-0.1616, -0.8122, -0.67), (-0.3169, -0.7651, -0.67), (-0.4601, -0.6886, -0.67), (-0.5856, -0.5856, -0.67), (-0.6886, -0.4601, -0.67), (-0.7651, -0.3169, -0.67), (-0.8122, -0.1616, -0.67), (-0.8282, 8.51e-07, -0.67), (-0.8122, 0.1616, -0.67), (-0.7651, 0.3169, -0.67), (-0.6886, 0.4601, -0.67), (-0.5856, 0.5856, -0.67), (-0.4601, 0.6886, -0.67), (-0.3169, 0.7651, -0.67), (-0.1616, 0.8122, -0.67), (1.719e-08, 0.8282, -0.67), (1.45e-08, 0.8696, 0.1545), (0.1697, 0.8529, 0.1545), (0.3328, 0.8035, 0.1545), (0.4832, 0.7231, 0.1545), (0.6149, 0.6149, 0.1545), (0.7231, 0.4832, 0.1545), (0.8035, 0.3328, 0.1545), (0.8529, 0.1697, 0.1545), (0.8696, 1.035e-07, 0.1545), (0.8529, -0.1697, 0.1545), (0.8035, -0.3328, 0.1545), (0.7231, -0.4832, 0.1545), (0.6149, -0.6149, 0.1545), (0.4832, -0.7231, 0.1545), (0.3328, -0.8035, 0.1545), (0.1697, -0.8529, 0.1545), (-2.689e-07, -0.8696, 0.1545), (-0.1697, -0.8529, 0.1545), (-0.3328, -0.8035, 0.1545), (-0.4832, -0.7231, 0.1545), (-0.6149, -0.6149, 0.1545), (-0.7231, -0.4832, 0.1545), (-0.8035, -0.3328, 0.1545), (-0.8529, -0.1697, 0.1545), (-0.8696, 8.776e-07, 0.1545), (-0.8529, 0.1697, 0.1545), (-0.8034, 0.3328, 0.1545), (-0.7231, 0.4832, 0.1545), (-0.6149, 0.6149, 0.1545), (-0.4831, 0.7231, 0.1545), (-0.3328, 0.8035, 0.1545), (-0.1697, 0.8529, 0.1545), (1.081e-08, 0.9432, 0.4339), (0.181, 0.925, 0.4339), (0.3551, 0.8714, 0.4339), (0.5155, 0.7842, 0.4339), (0.6561, 0.6669, 0.4339), (0.7715, 0.524, 0.4339), (0.8573, 0.3609, 0.4339), (0.9101, 0.184, 0.4339), (0.9279, 8.657e-08, 0.4339), (0.9101, -0.184, 0.4339), (0.8573, -0.3609, 0.4339), (0.7715, -0.524, 0.4339), (0.6561, -0.6669, 0.4339), (0.5155, -0.7842, 0.4339), (0.3551, -0.8714, 0.4339), (0.181, -0.925, 0.4339), (-2.915e-07, -0.9432, 0.4339), (-0.181, -0.925, 0.4339), (-0.3551, -0.8714, 0.4339), (-0.5155, -0.7842, 0.4339), (-0.6561, -0.6669, 0.4339), (-0.7715, -0.524, 0.4339), (-0.8573, -0.3609, 0.4339), (-0.9101, -0.184, 0.4339), (-0.9279, 9.261e-07, 0.4339), (-0.9101, 0.184, 0.4339), (-0.8573, 0.3609, 0.4339), (-0.7715, 0.524, 0.4339), (-0.6561, 0.6669, 0.4339), (-0.5155, 0.7842, 0.4339), (-0.3551, 0.8714, 0.4339), (-0.181, 0.925, 0.4339), (7.54e-09, 0.9522, 0.8157), (0.1858, 0.9339, 0.8157), (0.3644, 0.8797, 0.8157), (0.529, 0.7917, 0.8157), (0.6733, 0.6733, 0.8157), (0.7917, 0.529, 0.8157), (0.8797, 0.3644, 0.8157), (0.9339, 0.1858, 0.8157), (0.9522, 8.757e-08, 0.8157), (0.9339, -0.1858, 0.8157), (0.8797, -0.3644, 0.8157), (0.7917, -0.529, 0.8157), (0.6733, -0.6733, 0.8157), (0.529, -0.7917, 0.8157), (0.3644, -0.8797, 0.8157), (0.1858, -0.9339, 0.8157), (-3.027e-07, -0.9522, 0.8157), (-0.1858, -0.9339, 0.8157), (-0.3644, -0.8797, 0.8157), (-0.529, -0.7917, 0.8157), (-0.6733, -0.6733, 0.8157), (-0.7917, -0.529, 0.8157), (-0.8797, -0.3644, 0.8157), (-0.9339, -0.1858, 0.8157), (-0.9522, 9.351e-07, 0.8157), (-0.9339, 0.1858, 0.8157), (-0.8797, 0.3644, 0.8157), (-0.7917, 0.529, 0.8157), (-0.6733, 0.6733, 0.8157), (-0.529, 0.7917, 0.8157), (-0.3644, 0.8797, 0.8157), (-0.1858, 0.9339, 0.8157), (0.1867, 0.9384, -0.8486), (0.3662, 0.884, -0.8486), (0.5316, 0.7955, -0.8486), (0.6766, 0.6766, -0.8486), (0.7955, 0.5316, -0.8486), (0.884, 0.3662, -0.8486), (0.9384, 0.1867, -0.8486), (0.9568, 8.42e-08, -0.8486), (0.9384, -0.1867, -0.8486), (0.884, -0.3662, -0.8486), (0.7955, -0.5316, -0.8486), (0.6766, -0.6766, -0.8486), (0.5316, -0.7955, -0.8486), (0.3662, -0.884, -0.8486), (0.1867, -0.9384, -0.8486), (-3.09e-07, -0.9568, -0.8486), (-0.1867, -0.9384, -0.8486), (-0.3662, -0.884, -0.8486), (-0.5316, -0.7955, -0.8486), (-0.6766, -0.6766, -0.8486), (-0.7955, -0.5316, -0.8486), (-0.884, -0.3661, -0.8486), (-0.9384, -0.1867, -0.8486), (-0.9568, 9.358e-07, -0.8486), (-0.9384, 0.1867, -0.8486), (-0.884, 0.3662, -0.8486), (-0.7955, 0.5316, -0.8486), (-0.6766, 0.6766, -0.8486), (-0.5316, 0.7955, -0.8486), (-0.3661, 0.884, -0.8486), (-0.1867, 0.9384, -0.8486), (2.717e-09, 0.9568, -0.8486), (7.815e-09, 0.8904, -0.7286), (0.1737, 0.8733, -0.7286), (0.3408, 0.8227, -0.7286), (0.4947, 0.7404, -0.7286), (0.6296, 0.6296, -0.7286), (0.7404, 0.4947, -0.7286), (0.8227, 0.3408, -0.7286), (0.8733, 0.1737, -0.7286), (0.8904, 9.966e-08, -0.7286), (0.8733, -0.1737, -0.7286), (0.8227, -0.3408, -0.7286), (0.7404, -0.4947, -0.7286), (0.6296, -0.6296, -0.7286), (0.4947, -0.7404, -0.7286), (0.3408, -0.8227, -0.7286), (0.1737, -0.8733, -0.7286), (-2.823e-07, -0.8904, -0.7286), (-0.1737, -0.8733, -0.7286), (-0.3408, -0.8227, -0.7286), (-0.4947, -0.7404, -0.7286), (-0.6296, -0.6296, -0.7286), (-0.7404, -0.4947, -0.7286), (-0.8227, -0.3408, -0.7286), (-0.8733, -0.1737, -0.7286), (-0.8904, 8.922e-07, -0.7286), (-0.8733, 0.1737, -0.7286), (-0.8227, 0.3408, -0.7286), (-0.7404, 0.4947, -0.7286), (-0.6296, 0.6296, -0.7286), (-0.4947, 0.7404, -0.7286), (-0.3408, 0.8227, -0.7286), (-0.1737, 0.8733, -0.7286)], [], [(160, 1, 3, 161), (161, 3, 5, 162), (162, 5, 7, 163), (163, 7, 9, 164), (164, 9, 11, 165), (165, 11, 13, 166), (166, 13, 15, 167), (167, 15, 17, 168), (168, 17, 19, 169), (169, 19, 21, 170), (170, 21, 23, 171), (171, 23, 25, 172), (172, 25, 27, 173), (173, 27, 29, 174), (174, 29, 31, 175), (175, 31, 33, 176), (176, 33, 35, 177), (177, 35, 37, 178), (178, 37, 39, 179), (179, 39, 41, 180), (180, 41, 43, 181), (181, 43, 45, 182), (182, 45, 47, 183), (183, 47, 49, 184), (184, 49, 51, 185), (185, 51, 53, 186), (186, 53, 55, 187), (187, 55, 57, 188), (188, 57, 59, 189), (189, 59, 61, 190), (37, 35, 209, 210), (190, 61, 63, 191), (191, 63, 1, 160), (0, 2, 4, 6, 8, 10, 12, 14, 16, 18, 20, 22, 24, 26, 28, 30, 32, 34, 36, 38, 40, 42, 44, 46, 48, 50, 52, 54, 56, 58, 60, 62), (126, 95, 64, 127), (125, 94, 95, 126), (124, 93, 94, 125), (123, 92, 93, 124), (122, 91, 92, 123), (121, 90, 91, 122), (120, 89, 90, 121), (119, 88, 89, 120), (118, 87, 88, 119), (117, 86, 87, 118), (116, 85, 86, 117), (115, 84, 85, 116), (114, 83, 84, 115), (113, 82, 83, 114), (112, 81, 82, 113), (111, 80, 81, 112), (110, 79, 80, 111), (109, 78, 79, 110), (108, 77, 78, 109), (107, 76, 77, 108), (106, 75, 76, 107), (105, 74, 75, 106), (104, 73, 74, 105), (103, 72, 73, 104), (102, 71, 72, 103), (101, 70, 71, 102), (100, 69, 70, 101), (99, 68, 69, 100), (98, 67, 68, 99), (97, 66, 67, 98), (96, 65, 66, 97), (127, 64, 65, 96), (256, 127, 96, 257), (257, 96, 97, 258), (258, 97, 98, 259), (259, 98, 99, 260), (260, 99, 100, 261), (261, 100, 101, 262), (262, 101, 102, 263), (263, 102, 103, 264), (264, 103, 104, 265), (265, 104, 105, 266), (266, 105, 106, 267), (267, 106, 107, 268), (268, 107, 108, 269), (269, 108, 109, 270), (270, 109, 110, 271), (271, 110, 111, 272), (272, 111, 112, 273), (273, 112, 113, 274), (274, 113, 114, 275), (275, 114, 115, 276), (276, 115, 116, 277), (277, 116, 117, 278), (278, 117, 118, 279), (279, 118, 119, 280), (280, 119, 120, 281), (281, 120, 121, 282), (282, 121, 122, 283), (283, 122, 123, 284), (284, 123, 124, 285), (285, 124, 125, 286), (286, 125, 126, 287), (287, 126, 127, 256), (95, 159, 128, 64), (94, 158, 159, 95), (93, 157, 158, 94), (92, 156, 157, 93), (91, 155, 156, 92), (90, 154, 155, 91), (89, 153, 154, 90), (88, 152, 153, 89), (87, 151, 152, 88), (86, 150, 151, 87), (85, 149, 150, 86), (84, 148, 149, 85), (83, 147, 148, 84), (82, 146, 147, 83), (81, 145, 146, 82), (80, 144, 145, 81), (79, 143, 144, 80), (78, 142, 143, 79), (77, 141, 142, 78), (76, 140, 141, 77), (75, 139, 140, 76), (74, 138, 139, 75), (73, 137, 138, 74), (72, 136, 137, 73), (71, 135, 136, 72), (70, 134, 135, 71), (69, 133, 134, 70), (68, 132, 133, 69), (67, 131, 132, 68), (66, 130, 131, 67), (65, 129, 130, 66), (64, 128, 129, 65), (159, 191, 160, 128), (158, 190, 191, 159), (157, 189, 190, 158), (156, 188, 189, 157), (155, 187, 188, 156), (154, 186, 187, 155), (153, 185, 186, 154), (152, 184, 185, 153), (151, 183, 184, 152), (150, 182, 183, 151), (149, 181, 182, 150), (148, 180, 181, 149), (147, 179, 180, 148), (146, 178, 179, 147), (145, 177, 178, 146), (144, 176, 177, 145), (143, 175, 176, 144), (142, 174, 175, 143), (141, 173, 174, 142), (140, 172, 173, 141), (139, 171, 172, 140), (138, 170, 171, 139), (137, 169, 170, 138), (136, 168, 169, 137), (135, 167, 168, 136), (134, 166, 167, 135), (133, 165, 166, 134), (132, 164, 165, 133), (131, 163, 164, 132), (130, 162, 163, 131), (129, 161, 162, 130), (128, 160, 161, 129), (55, 53, 218, 219), (11, 9, 196, 197), (29, 27, 205, 206), (47, 45, 214, 215), (3, 1, 192, 193), (1, 63, 223, 192), (21, 19, 201, 202), (39, 37, 210, 211), (57, 55, 219, 220), (13, 11, 197, 198), (31, 29, 206, 207), (49, 47, 215, 216), (5, 3, 193, 194), (23, 21, 202, 203), (41, 39, 211, 212), (59, 57, 220, 221), (15, 13, 198, 199), (33, 31, 207, 208), (51, 49, 216, 217), (7, 5, 194, 195), (25, 23, 203, 204), (43, 41, 212, 213), (61, 59, 221, 222), (17, 15, 199, 200), (35, 33, 208, 209), (53, 51, 217, 218), (9, 7, 195, 196), (27, 25, 204, 205), (45, 43, 213, 214), (63, 61, 222, 223), (19, 17, 200, 201), (62, 254, 255, 0), (60, 253, 254, 62), (58, 252, 253, 60), (56, 251, 252, 58), (54, 250, 251, 56), (52, 249, 250, 54), (50, 248, 249, 52), (48, 247, 248, 50), (46, 246, 247, 48), (44, 245, 246, 46), (42, 244, 245, 44), (40, 243, 244, 42), (38, 242, 243, 40), (36, 241, 242, 38), (34, 240, 241, 36), (32, 239, 240, 34), (30, 238, 239, 32), (28, 237, 238, 30), (26, 236, 237, 28), (24, 235, 236, 26), (22, 234, 235, 24), (20, 233, 234, 22), (18, 232, 233, 20), (16, 231, 232, 18), (14, 230, 231, 16), (12, 229, 230, 14), (10, 228, 229, 12), (8, 227, 228, 10), (6, 226, 227, 8), (4, 225, 226, 6), (2, 224, 225, 4), (0, 255, 224, 2), (254, 287, 256, 255), (253, 286, 287, 254), (252, 285, 286, 253), (251, 284, 285, 252), (250, 283, 284, 251), (249, 282, 283, 250), (248, 281, 282, 249), (247, 280, 281, 248), (246, 279, 280, 247), (245, 278, 279, 246), (244, 277, 278, 245), (243, 276, 277, 244), (242, 275, 276, 243), (241, 274, 275, 242), (240, 273, 274, 241), (239, 272, 273, 240), (238, 271, 272, 239), (237, 270, 271, 238), (236, 269, 270, 237), (235, 268, 269, 236), (234, 267, 268, 235), (233, 266, 267, 234), (232, 265, 266, 233), (231, 264, 265, 232), (230, 263, 264, 231), (229, 262, 263, 230), (228, 261, 262, 229), (227, 260, 261, 228), (226, 259, 260, 227), (225, 258, 259, 226), (224, 257, 258, 225), (255, 256, 257, 224)])
_uv = me_cylinder_002.uv_layers.new(name='UVMap')
_uv.uv.foreach_set('vector', [1.0, 0.9375, 1.0, 1.0, 0.9688, 1.0, 0.9688, 0.9375, 0.9688, 0.9375, 0.9688, 1.0, 0.9375, 1.0, 0.9375, 0.9375, 0.9375, 0.9375, 0.9375, 1.0, 0.9062, 1.0, 0.9062, 0.9375, 0.9062, 0.9375, 0.9062, 1.0, 0.875, 1.0, 0.875, 0.9375, 0.875, 0.9375, 0.875, 1.0, 0.8438, 1.0, 0.8438, 0.9375, 0.8438, 0.9375, 0.8438, 1.0, 0.8125, 1.0, 0.8125, 0.9375, 0.8125, 0.9375, 0.8125, 1.0, 0.7812, 1.0, 0.7812, 0.9375, 0.7812, 0.9375, 0.7812, 1.0, 0.75, 1.0, 0.75, 0.9375, 0.75, 0.9375, 0.75, 1.0, 0.7188, 1.0, 0.7188, 0.9375, 0.7188, 0.9375, 0.7188, 1.0, 0.6875, 1.0, 0.6875, 0.9375, 0.6875, 0.9375, 0.6875, 1.0, 0.6562, 1.0, 0.6562, 0.9375, 0.6562, 0.9375, 0.6562, 1.0, 0.625, 1.0, 0.625, 0.9375, 0.625, 0.9375, 0.625, 1.0, 0.5938, 1.0, 0.5938, 0.9375, 0.5938, 0.9375, 0.5938, 1.0, 0.5625, 1.0, 0.5625, 0.9375, 0.5625, 0.9375, 0.5625, 1.0, 0.5312, 1.0, 0.5312, 0.9375, 0.5312, 0.9375, 0.5312, 1.0, 0.5, 1.0, 0.5, 0.9375, 0.5, 0.9375, 0.5, 1.0, 0.4688, 1.0, 0.4688, 0.9375, 0.4688, 0.9375, 0.4688, 1.0, 0.4375, 1.0, 0.4375, 0.9375, 0.4375, 0.9375, 0.4375, 1.0, 0.4062, 1.0, 0.4062, 0.9375, 0.4062, 0.9375, 0.4062, 1.0, 0.375, 1.0, 0.375, 0.9375, 0.375, 0.9375, 0.375, 1.0, 0.3438, 1.0, 0.3438, 0.9375, 0.3438, 0.9375, 0.3438, 1.0, 0.3125, 1.0, 0.3125, 0.9375, 0.3125, 0.9375, 0.3125, 1.0, 0.2812, 1.0, 0.2812, 0.9375, 0.2812, 0.9375, 0.2812, 1.0, 0.25, 1.0, 0.25, 0.9375, 0.25, 0.9375, 0.25, 1.0, 0.2188, 1.0, 0.2188, 0.9375, 0.2188, 0.9375, 0.2188, 1.0, 0.1875, 1.0, 0.1875, 0.9375, 0.1875, 0.9375, 0.1875, 1.0, 0.1562, 1.0, 0.1562, 0.9375, 0.1562, 0.9375, 0.1562, 1.0, 0.125, 1.0, 0.125, 0.9375, 0.125, 0.9375, 0.125, 1.0, 0.09375, 1.0, 0.09375, 0.9375, 0.09375, 0.9375, 0.09375, 1.0, 0.0625, 1.0, 0.0625, 0.9375, 0.4375, 1.0, 0.4688, 1.0, 0.4688, 1.0, 0.4375, 1.0, 0.0625, 0.9375, 0.0625, 1.0, 0.03125, 1.0, 0.03125, 0.9375, 0.03125, 0.9375, 0.03125, 1.0, 0.0, 1.0, 0.0, 0.9375, 0.75, 0.49, 0.7968, 0.4854, 0.8418, 0.4717, 0.8833, 0.4496, 0.9197, 0.4197, 0.9496, 0.3833, 0.9717, 0.3418, 0.9854, 0.2968, 0.99, 0.25, 0.9854, 0.2032, 0.9717, 0.1582, 0.9496, 0.1167, 0.9197, 0.08029, 0.8833, 0.05045, 0.8418, 0.02827, 0.7968, 0.01461, 0.75, 0.01, 0.7032, 0.01461, 0.6582, 0.02827, 0.6167, 0.05045, 0.5803, 0.08029, 0.5504, 0.1167, 0.5283, 0.1582, 0.5146, 0.2032, 0.51, 0.25, 0.5146, 0.2968, 0.5283, 0.3418, 0.5504, 0.3833, 0.5803, 0.4197, 0.6167, 0.4496, 0.6582, 0.4717, 0.7032, 0.4854, 0.03125, 0.625, 0.03125, 0.75, 0.0, 0.75, 0.0, 0.625, 0.0625, 0.625, 0.0625, 0.75, 0.03125, 0.75, 0.03125, 0.625, 0.09375, 0.625, 0.09375, 0.75, 0.0625, 0.75, 0.0625, 0.625, 0.125, 0.625, 0.125, 0.75, 0.09375, 0.75, 0.09375, 0.625, 0.1562, 0.625, 0.1562, 0.75, 0.125, 0.75, 0.125, 0.625, 0.1875, 0.625, 0.1875, 0.75, 0.1562, 0.75, 0.1562, 0.625, 0.2188, 0.625, 0.2188, 0.75, 0.1875, 0.75, 0.1875, 0.625, 0.25, 0.625, 0.25, 0.75, 0.2188, 0.75, 0.2188, 0.625, 0.2812, 0.625, 0.2812, 0.75, 0.25, 0.75, 0.25, 0.625, 0.3125, 0.625, 0.3125, 0.75, 0.2812, 0.75, 0.2812, 0.625, 0.3438, 0.625, 0.3438, 0.75, 0.3125, 0.75, 0.3125, 0.625, 0.375, 0.625, 0.375, 0.75, 0.3438, 0.75, 0.3438, 0.625, 0.4062, 0.625, 0.4062, 0.75, 0.375, 0.75, 0.375, 0.625, 0.4375, 0.625, 0.4375, 0.75, 0.4062, 0.75, 0.4062, 0.625, 0.4688, 0.625, 0.4688, 0.75, 0.4375, 0.75, 0.4375, 0.625, 0.5, 0.625, 0.5, 0.75, 0.4688, 0.75, 0.4688, 0.625, 0.5312, 0.625, 0.5312, 0.75, 0.5, 0.75, 0.5, 0.625, 0.5625, 0.625, 0.5625, 0.75, 0.5312, 0.75, 0.5312, 0.625, 0.5938, 0.625, 0.5938, 0.75, 0.5625, 0.75, 0.5625, 0.625, 0.625, 0.625, 0.625, 0.75, 0.5938, 0.75, 0.5938, 0.625, 0.6562, 0.625, 0.6562, 0.75, 0.625, 0.75, 0.625, 0.625, 0.6875, 0.625, 0.6875, 0.75, 0.6562, 0.75, 0.6562, 0.625, 0.7188, 0.625, 0.7188, 0.75, 0.6875, 0.75, 0.6875, 0.625, 0.75, 0.625, 0.75, 0.75, 0.7188, 0.75, 0.7188, 0.625, 0.7812, 0.625, 0.7812, 0.75, 0.75, 0.75, 0.75, 0.625, 0.8125, 0.625, 0.8125, 0.75, 0.7812, 0.75, 0.7812, 0.625, 0.8438, 0.625, 0.8438, 0.75, 0.8125, 0.75, 0.8125, 0.625, 0.875, 0.625, 0.875, 0.75, 0.8438, 0.75, 0.8438, 0.625, 0.9062, 0.625, 0.9062, 0.75, 0.875, 0.75, 0.875, 0.625, 0.9375, 0.625, 0.9375, 0.75, 0.9062, 0.75, 0.9062, 0.625, 0.9688, 0.625, 0.9688, 0.75, 0.9375, 0.75, 0.9375, 0.625, 1.0, 0.625, 1.0, 0.75, 0.9688, 0.75, 0.9688, 0.625, 1.0, 0.5938, 1.0, 0.625, 0.9688, 0.625, 0.9688, 0.5938, 0.9688, 0.5938, 0.9688, 0.625, 0.9375, 0.625, 0.9375, 0.5938, 0.9375, 0.5938, 0.9375, 0.625, 0.9062, 0.625, 0.9062, 0.5938, 0.9062, 0.5938, 0.9062, 0.625, 0.875, 0.625, 0.875, 0.5938, 0.875, 0.5938, 0.875, 0.625, 0.8438, 0.625, 0.8438, 0.5938, 0.8438, 0.5938, 0.8438, 0.625, 0.8125, 0.625, 0.8125, 0.5938, 0.8125, 0.5938, 0.8125, 0.625, 0.7812, 0.625, 0.7812, 0.5937, 0.7812, 0.5937, 0.7812, 0.625, 0.75, 0.625, 0.75, 0.5938, 0.75, 0.5938, 0.75, 0.625, 0.7188, 0.625, 0.7188, 0.5938, 0.7188, 0.5938, 0.7188, 0.625, 0.6875, 0.625, 0.6875, 0.5938, 0.6875, 0.5938, 0.6875, 0.625, 0.6562, 0.625, 0.6562, 0.5938, 0.6562, 0.5938, 0.6562, 0.625, 0.625, 0.625, 0.625, 0.5938, 0.625, 0.5938, 0.625, 0.625, 0.5938, 0.625, 0.5938, 0.5938, 0.5938, 0.5938, 0.5938, 0.625, 0.5625, 0.625, 0.5625, 0.5938, 0.5625, 0.5938, 0.5625, 0.625, 0.5312, 0.625, 0.5312, 0.5938, 0.5312, 0.5938, 0.5312, 0.625, 0.5, 0.625, 0.5, 0.5937, 0.5, 0.5937, 0.5, 0.625, 0.4688, 0.625, 0.4688, 0.5938, 0.4688, 0.5938, 0.4688, 0.625, 0.4375, 0.625, 0.4375, 0.5937, 0.4375, 0.5937, 0.4375, 0.625, 0.4062, 0.625, 0.4062, 0.5938, 0.4062, 0.5938, 0.4062, 0.625, 0.375, 0.625, 0.375, 0.5937, 0.375, 0.5937, 0.375, 0.625, 0.3438, 0.625, 0.3438, 0.5938, 0.3438, 0.5938, 0.3438, 0.625, 0.3125, 0.625, 0.3125, 0.5938, 0.3125, 0.5938, 0.3125, 0.625, 0.2812, 0.625, 0.2812, 0.5937, 0.2812, 0.5937, 0.2812, 0.625, 0.25, 0.625, 0.25, 0.5938, 0.25, 0.5938, 0.25, 0.625, 0.2188, 0.625, 0.2188, 0.5938, 0.2188, 0.5938, 0.2188, 0.625, 0.1875, 0.625, 0.1875, 0.5938, 0.1875, 0.5938, 0.1875, 0.625, 0.1562, 0.625, 0.1562, 0.5938, 0.1562, 0.5938, 0.1562, 0.625, 0.125, 0.625, 0.125, 0.5938, 0.125, 0.5938, 0.125, 0.625, 0.09375, 0.625, 0.09375, 0.5938, 0.09375, 0.5938, 0.09375, 0.625, 0.0625, 0.625, 0.0625, 0.5938, 0.0625, 0.5938, 0.0625, 0.625, 0.03125, 0.625, 0.03125, 0.5938, 0.03125, 0.5938, 0.03125, 0.625, 0.0, 0.625, 0.0, 0.5938, 0.03125, 0.75, 0.03125, 0.875, 0.0, 0.875, 0.0, 0.75, 0.0625, 0.75, 0.0625, 0.875, 0.03125, 0.875, 0.03125, 0.75, 0.09375, 0.75, 0.09375, 0.875, 0.0625, 0.875, 0.0625, 0.75, 0.125, 0.75, 0.125, 0.875, 0.09375, 0.875, 0.09375, 0.75, 0.1562, 0.75, 0.1562, 0.875, 0.125, 0.875, 0.125, 0.75, 0.1875, 0.75, 0.1875, 0.875, 0.1562, 0.875, 0.1562, 0.75, 0.2188, 0.75, 0.2188, 0.875, 0.1875, 0.875, 0.1875, 0.75, 0.25, 0.75, 0.25, 0.875, 0.2188, 0.875, 0.2188, 0.75, 0.2812, 0.75, 0.2812, 0.875, 0.25, 0.875, 0.25, 0.75, 0.3125, 0.75, 0.3125, 0.875, 0.2812, 0.875, 0.2812, 0.75, 0.3438, 0.75, 0.3438, 0.875, 0.3125, 0.875, 0.3125, 0.75, 0.375, 0.75, 0.375, 0.875, 0.3438, 0.875, 0.3438, 0.75, 0.4062, 0.75, 0.4062, 0.875, 0.375, 0.875, 0.375, 0.75, 0.4375, 0.75, 0.4375, 0.875, 0.4062, 0.875, 0.4062, 0.75, 0.4688, 0.75, 0.4688, 0.875, 0.4375, 0.875, 0.4375, 0.75, 0.5, 0.75, 0.5, 0.875, 0.4688, 0.875, 0.4688, 0.75, 0.5312, 0.75, 0.5312, 0.875, 0.5, 0.875, 0.5, 0.75, 0.5625, 0.75, 0.5625, 0.875, 0.5312, 0.875, 0.5312, 0.75, 0.5938, 0.75, 0.5938, 0.875, 0.5625, 0.875, 0.5625, 0.75, 0.625, 0.75, 0.625, 0.875, 0.5938, 0.875, 0.5938, 0.75, 0.6562, 0.75, 0.6562, 0.875, 0.625, 0.875, 0.625, 0.75, 0.6875, 0.75, 0.6875, 0.875, 0.6562, 0.875, 0.6562, 0.75, 0.7188, 0.75, 0.7188, 0.875, 0.6875, 0.875, 0.6875, 0.75, 0.75, 0.75, 0.75, 0.875, 0.7188, 0.875, 0.7188, 0.75, 0.7812, 0.75, 0.7812, 0.875, 0.75, 0.875, 0.75, 0.75, 0.8125, 0.75, 0.8125, 0.875, 0.7812, 0.875, 0.7812, 0.75, 0.8438, 0.75, 0.8438, 0.875, 0.8125, 0.875, 0.8125, 0.75, 0.875, 0.75, 0.875, 0.875, 0.8438, 0.875, 0.8438, 0.75, 0.9062, 0.75, 0.9062, 0.875, 0.875, 0.875, 0.875, 0.75, 0.9375, 0.75, 0.9375, 0.875, 0.9062, 0.875, 0.9062, 0.75, 0.9688, 0.75, 0.9688, 0.875, 0.9375, 0.875, 0.9375, 0.75, 1.0, 0.75, 1.0, 0.875, 0.9688, 0.875, 0.9688, 0.75, 0.03125, 0.875, 0.03125, 0.9375, 0.0, 0.9375, 0.0, 0.875, 0.0625, 0.875, 0.0625, 0.9375, 0.03125, 0.9375, 0.03125, 0.875, 0.09375, 0.875, 0.09375, 0.9375, 0.0625, 0.9375, 0.0625, 0.875, 0.125, 0.875, 0.125, 0.9375, 0.09375, 0.9375, 0.09375, 0.875, 0.1562, 0.875, 0.1562, 0.9375, 0.125, 0.9375, 0.125, 0.875, 0.1875, 0.875, 0.1875, 0.9375, 0.1562, 0.9375, 0.1562, 0.875, 0.2188, 0.875, 0.2188, 0.9375, 0.1875, 0.9375, 0.1875, 0.875, 0.25, 0.875, 0.25, 0.9375, 0.2188, 0.9375, 0.2188, 0.875, 0.2812, 0.875, 0.2812, 0.9375, 0.25, 0.9375, 0.25, 0.875, 0.3125, 0.875, 0.3125, 0.9375, 0.2812, 0.9375, 0.2812, 0.875, 0.3438, 0.875, 0.3438, 0.9375, 0.3125, 0.9375, 0.3125, 0.875, 0.375, 0.875, 0.375, 0.9375, 0.3438, 0.9375, 0.3438, 0.875, 0.4062, 0.875, 0.4062, 0.9375, 0.375, 0.9375, 0.375, 0.875, 0.4375, 0.875, 0.4375, 0.9375, 0.4062, 0.9375, 0.4062, 0.875, 0.4688, 0.875, 0.4688, 0.9375, 0.4375, 0.9375, 0.4375, 0.875, 0.5, 0.875, 0.5, 0.9375, 0.4688, 0.9375, 0.4688, 0.875, 0.5312, 0.875, 0.5312, 0.9375, 0.5, 0.9375, 0.5, 0.875, 0.5625, 0.875, 0.5625, 0.9375, 0.5312, 0.9375, 0.5312, 0.875, 0.5938, 0.875, 0.5938, 0.9375, 0.5625, 0.9375, 0.5625, 0.875, 0.625, 0.875, 0.625, 0.9375, 0.5938, 0.9375, 0.5938, 0.875, 0.6562, 0.875, 0.6562, 0.9375, 0.625, 0.9375, 0.625, 0.875, 0.6875, 0.875, 0.6875, 0.9375, 0.6562, 0.9375, 0.6562, 0.875, 0.7188, 0.875, 0.7188, 0.9375, 0.6875, 0.9375, 0.6875, 0.875, 0.75, 0.875, 0.75, 0.9375, 0.7188, 0.9375, 0.7188, 0.875, 0.7812, 0.875, 0.7812, 0.9375, 0.75, 0.9375, 0.75, 0.875, 0.8125, 0.875, 0.8125, 0.9375, 0.7812, 0.9375, 0.7812, 0.875, 0.8438, 0.875, 0.8438, 0.9375, 0.8125, 0.9375, 0.8125, 0.875, 0.875, 0.875, 0.875, 0.9375, 0.8438, 0.9375, 0.8438, 0.875, 0.9062, 0.875, 0.9062, 0.9375, 0.875, 0.9375, 0.875, 0.875, 0.9375, 0.875, 0.9375, 0.9375, 0.9062, 0.9375, 0.9062, 0.875, 0.9688, 0.875, 0.9688, 0.9375, 0.9375, 0.9375, 0.9375, 0.875, 1.0, 0.875, 1.0, 0.9375, 0.9688, 0.9375, 0.9688, 0.875, 0.1562, 1.0, 0.1875, 1.0, 0.1875, 1.0, 0.1562, 1.0, 0.8438, 1.0, 0.875, 1.0, 0.875, 1.0, 0.8438, 1.0, 0.5625, 1.0, 0.5938, 1.0, 0.5938, 1.0, 0.5625, 1.0, 0.2812, 1.0, 0.3125, 1.0, 0.3125, 1.0, 0.2812, 1.0, 0.9688, 1.0, 1.0, 1.0, 1.0, 1.0, 0.9688, 1.0, 0.0, 1.0, 0.03125, 1.0, 0.03125, 1.0, 0.0, 1.0, 0.6875, 1.0, 0.7188, 1.0, 0.7188, 1.0, 0.6875, 1.0, 0.4062, 1.0, 0.4375, 1.0, 0.4375, 1.0, 0.4062, 1.0, 0.125, 1.0, 0.1562, 1.0, 0.1562, 1.0, 0.125, 1.0, 0.8125, 1.0, 0.8438, 1.0, 0.8438, 1.0, 0.8125, 1.0, 0.5312, 1.0, 0.5625, 1.0, 0.5625, 1.0, 0.5312, 1.0, 0.25, 1.0, 0.2812, 1.0, 0.2812, 1.0, 0.25, 1.0, 0.9375, 1.0, 0.9688, 1.0, 0.9688, 1.0, 0.9375, 1.0, 0.6562, 1.0, 0.6875, 1.0, 0.6875, 1.0, 0.6562, 1.0, 0.375, 1.0, 0.4062, 1.0, 0.4062, 1.0, 0.375, 1.0, 0.09375, 1.0, 0.125, 1.0, 0.125, 1.0, 0.09375, 1.0, 0.7812, 1.0, 0.8125, 1.0, 0.8125, 1.0, 0.7812, 1.0, 0.5, 1.0, 0.5312, 1.0, 0.5312, 1.0, 0.5, 1.0, 0.2188, 1.0, 0.25, 1.0, 0.25, 1.0, 0.2188, 1.0, 0.9062, 1.0, 0.9375, 1.0, 0.9375, 1.0, 0.9062, 1.0, 0.625, 1.0, 0.6562, 1.0, 0.6562, 1.0, 0.625, 1.0, 0.3438, 1.0, 0.375, 1.0, 0.375, 1.0, 0.3438, 1.0, 0.0625, 1.0, 0.09375, 1.0, 0.09375, 1.0, 0.0625, 1.0, 0.75, 1.0, 0.7812, 1.0, 0.7812, 1.0, 0.75, 1.0, 0.4688, 1.0, 0.5, 1.0, 0.5, 1.0, 0.4688, 1.0, 0.1875, 1.0, 0.2188, 1.0, 0.2188, 1.0, 0.1875, 1.0, 0.875, 1.0, 0.9062, 1.0, 0.9062, 1.0, 0.875, 1.0, 0.5938, 1.0, 0.625, 1.0, 0.625, 1.0, 0.5938, 1.0, 0.3125, 1.0, 0.3438, 1.0, 0.3438, 1.0, 0.3125, 1.0, 0.03125, 1.0, 0.0625, 1.0, 0.0625, 1.0, 0.03125, 1.0, 0.7188, 1.0, 0.75, 1.0, 0.75, 1.0, 0.7188, 1.0, 0.03125, 0.5, 0.03125, 0.5625, 0.0, 0.5625, 0.0, 0.5, 0.0625, 0.5, 0.0625, 0.5625, 0.03125, 0.5625, 0.03125, 0.5, 0.09375, 0.5, 0.09375, 0.5625, 0.0625, 0.5625, 0.0625, 0.5, 0.125, 0.5, 0.125, 0.5625, 0.09375, 0.5625, 0.09375, 0.5, 0.1562, 0.5, 0.1562, 0.5625, 0.125, 0.5625, 0.125, 0.5, 0.1875, 0.5, 0.1875, 0.5625, 0.1562, 0.5625, 0.1562, 0.5, 0.2188, 0.5, 0.2188, 0.5625, 0.1875, 0.5625, 0.1875, 0.5, 0.25, 0.5, 0.25, 0.5625, 0.2188, 0.5625, 0.2188, 0.5, 0.2812, 0.5, 0.2812, 0.5625, 0.25, 0.5625, 0.25, 0.5, 0.3125, 0.5, 0.3125, 0.5625, 0.2812, 0.5625, 0.2812, 0.5, 0.3438, 0.5, 0.3438, 0.5625, 0.3125, 0.5625, 0.3125, 0.5, 0.375, 0.5, 0.375, 0.5625, 0.3438, 0.5625, 0.3438, 0.5, 0.4062, 0.5, 0.4062, 0.5625, 0.375, 0.5625, 0.375, 0.5, 0.4375, 0.5, 0.4375, 0.5625, 0.4062, 0.5625, 0.4062, 0.5, 0.4688, 0.5, 0.4688, 0.5625, 0.4375, 0.5625, 0.4375, 0.5, 0.5, 0.5, 0.5, 0.5625, 0.4688, 0.5625, 0.4688, 0.5, 0.5312, 0.5, 0.5312, 0.5625, 0.5, 0.5625, 0.5, 0.5, 0.5625, 0.5, 0.5625, 0.5625, 0.5312, 0.5625, 0.5312, 0.5, 0.5938, 0.5, 0.5938, 0.5625, 0.5625, 0.5625, 0.5625, 0.5, 0.625, 0.5, 0.625, 0.5625, 0.5938, 0.5625, 0.5938, 0.5, 0.6562, 0.5, 0.6562, 0.5625, 0.625, 0.5625, 0.625, 0.5, 0.6875, 0.5, 0.6875, 0.5625, 0.6562, 0.5625, 0.6562, 0.5, 0.7188, 0.5, 0.7188, 0.5625, 0.6875, 0.5625, 0.6875, 0.5, 0.75, 0.5, 0.75, 0.5625, 0.7188, 0.5625, 0.7188, 0.5, 0.7812, 0.5, 0.7812, 0.5625, 0.75, 0.5625, 0.75, 0.5, 0.8125, 0.5, 0.8125, 0.5625, 0.7812, 0.5625, 0.7812, 0.5, 0.8438, 0.5, 0.8438, 0.5625, 0.8125, 0.5625, 0.8125, 0.5, 0.875, 0.5, 0.875, 0.5625, 0.8438, 0.5625, 0.8438, 0.5, 0.9062, 0.5, 0.9062, 0.5625, 0.875, 0.5625, 0.875, 0.5, 0.9375, 0.5, 0.9375, 0.5625, 0.9062, 0.5625, 0.9062, 0.5, 0.9688, 0.5, 0.9688, 0.5625, 0.9375, 0.5625, 0.9375, 0.5, 1.0, 0.5, 1.0, 0.5625, 0.9688, 0.5625, 0.9688, 0.5, 0.03125, 0.5625, 0.03125, 0.5938, 0.0, 0.5938, 0.0, 0.5625, 0.0625, 0.5625, 0.0625, 0.5938, 0.03125, 0.5938, 0.03125, 0.5625, 0.09375, 0.5625, 0.09375, 0.5938, 0.0625, 0.5938, 0.0625, 0.5625, 0.125, 0.5625, 0.125, 0.5938, 0.09375, 0.5938, 0.09375, 0.5625, 0.1562, 0.5625, 0.1562, 0.5938, 0.125, 0.5938, 0.125, 0.5625, 0.1875, 0.5625, 0.1875, 0.5938, 0.1562, 0.5938, 0.1562, 0.5625, 0.2188, 0.5625, 0.2188, 0.5938, 0.1875, 0.5938, 0.1875, 0.5625, 0.25, 0.5625, 0.25, 0.5938, 0.2188, 0.5938, 0.2188, 0.5625, 0.2812, 0.5625, 0.2812, 0.5937, 0.25, 0.5938, 0.25, 0.5625, 0.3125, 0.5625, 0.3125, 0.5938, 0.2812, 0.5937, 0.2812, 0.5625, 0.3438, 0.5625, 0.3438, 0.5938, 0.3125, 0.5938, 0.3125, 0.5625, 0.375, 0.5625, 0.375, 0.5937, 0.3438, 0.5938, 0.3438, 0.5625, 0.4062, 0.5625, 0.4062, 0.5938, 0.375, 0.5937, 0.375, 0.5625, 0.4375, 0.5625, 0.4375, 0.5937, 0.4062, 0.5938, 0.4062, 0.5625, 0.4688, 0.5625, 0.4688, 0.5938, 0.4375, 0.5937, 0.4375, 0.5625, 0.5, 0.5625, 0.5, 0.5937, 0.4688, 0.5938, 0.4688, 0.5625, 0.5312, 0.5625, 0.5312, 0.5938, 0.5, 0.5937, 0.5, 0.5625, 0.5625, 0.5625, 0.5625, 0.5938, 0.5312, 0.5938, 0.5312, 0.5625, 0.5938, 0.5625, 0.5938, 0.5938, 0.5625, 0.5938, 0.5625, 0.5625, 0.625, 0.5625, 0.625, 0.5938, 0.5938, 0.5938, 0.5938, 0.5625, 0.6562, 0.5625, 0.6562, 0.5938, 0.625, 0.5938, 0.625, 0.5625, 0.6875, 0.5625, 0.6875, 0.5938, 0.6562, 0.5938, 0.6562, 0.5625, 0.7188, 0.5625, 0.7188, 0.5938, 0.6875, 0.5938, 0.6875, 0.5625, 0.75, 0.5625, 0.75, 0.5938, 0.7188, 0.5938, 0.7188, 0.5625, 0.7812, 0.5625, 0.7812, 0.5937, 0.75, 0.5938, 0.75, 0.5625, 0.8125, 0.5625, 0.8125, 0.5938, 0.7812, 0.5937, 0.7812, 0.5625, 0.8438, 0.5625, 0.8438, 0.5938, 0.8125, 0.5938, 0.8125, 0.5625, 0.875, 0.5625, 0.875, 0.5938, 0.8438, 0.5938, 0.8438, 0.5625, 0.9062, 0.5625, 0.9062, 0.5938, 0.875, 0.5938, 0.875, 0.5625, 0.9375, 0.5625, 0.9375, 0.5938, 0.9062, 0.5938, 0.9062, 0.5625, 0.9688, 0.5625, 0.9688, 0.5938, 0.9375, 0.5938, 0.9375, 0.5625, 1.0, 0.5625, 1.0, 0.5938, 0.9688, 0.5938, 0.9688, 0.5625])
me_cylinder_002.use_remesh_fix_poles = True
me_cylinder_002.use_remesh_preserve_attributes = False
me_cylinder_002.use_mirror_vertex_groups = False
me_cylinder_002.update()
me_cube_002 = bpy.data.meshes.new('Cube.002')
me_cube_002.from_pydata([(-1.0, -1.0, -1.489), (-1.0, -1.0, 1.0), (-1.0, 1.0, -1.489), (-1.0, 1.0, 1.0), (1.0, -1.0, -1.489), (1.0, -1.0, 1.0), (1.0, 1.0, -1.489), (1.0, 1.0, 1.0), (-0.859, -0.859, -0.2873), (-0.859, 0.859, -0.2873), (0.859, 0.859, -0.2873), (0.859, -0.859, -0.2873), (-1.0, -1.0, 0.5065), (-1.0, 1.0, 0.5065), (1.0, 1.0, 0.5065), (1.0, -1.0, 0.5065), (-1.029, 1.029, -0.4248), (1.029, 1.029, -0.4248), (1.029, -1.029, -0.4248), (-1.029, -1.029, -0.4248), (-0.859, 0.859, 0.3503), (0.859, 0.859, 0.3503), (0.859, -0.859, 0.3503), (-0.859, -0.859, 0.3503), (-1.0, 1.0, -1.016), (1.0, 1.0, -1.016), (1.0, -1.0, -1.016), (-1.0, -1.0, -1.016), (-1.029, -1.029, -0.9156), (-1.029, 1.029, -0.9156), (1.029, 1.029, -0.9156), (1.029, -1.029, -0.9156)], [], [(12, 1, 3, 13), (13, 3, 7, 14), (14, 7, 5, 15), (15, 5, 1, 12), (2, 6, 4, 0), (7, 3, 1, 5), (18, 11, 8, 19), (17, 10, 11, 18), (16, 9, 10, 17), (19, 8, 9, 16), (22, 15, 12, 23), (21, 14, 15, 22), (20, 13, 14, 21), (23, 12, 13, 20), (28, 19, 16, 29), (29, 16, 17, 30), (30, 17, 18, 31), (31, 18, 19, 28), (8, 23, 20, 9), (9, 20, 21, 10), (10, 21, 22, 11), (11, 22, 23, 8), (4, 26, 27, 0), (6, 25, 26, 4), (2, 24, 25, 6), (0, 27, 24, 2), (26, 31, 28, 27), (25, 30, 31, 26), (24, 29, 30, 25), (27, 28, 29, 24)])
_uv = me_cube_002.uv_layers.new(name='UVMap')
_uv.uv.foreach_set('vector', [0.5633, 0.0, 0.625, 0.0, 0.625, 0.25, 0.5633, 0.25, 0.5633, 0.25, 0.625, 0.25, 0.625, 0.5, 0.5633, 0.5, 0.5633, 0.5, 0.625, 0.5, 0.625, 0.75, 0.5633, 0.75, 0.5633, 0.75, 0.625, 0.75, 0.625, 1.0, 0.5633, 1.0, 0.125, 0.5, 0.375, 0.5, 0.375, 0.75, 0.125, 0.75, 0.625, 0.5, 0.875, 0.5, 0.875, 0.75, 0.625, 0.75, 0.4383, 0.75, 0.5016, 0.75, 0.5016, 1.0, 0.4383, 1.0, 0.4383, 0.5, 0.5016, 0.5, 0.5016, 0.75, 0.4383, 0.75, 0.4383, 0.25, 0.5016, 0.25, 0.5016, 0.5, 0.4383, 0.5, 0.4383, 0.0, 0.5016, 0.0, 0.5016, 0.25, 0.4383, 0.25, 0.5325, 0.75, 0.5633, 0.75, 0.5633, 1.0, 0.5325, 1.0, 0.5325, 0.5, 0.5633, 0.5, 0.5633, 0.75, 0.5325, 0.75, 0.5325, 0.25, 0.5633, 0.25, 0.5633, 0.5, 0.5325, 0.5, 0.5325, 0.0, 0.5633, 0.0, 0.5633, 0.25, 0.5325, 0.25, 0.4225, 0.0, 0.4383, 0.0, 0.4383, 0.25, 0.4225, 0.25, 0.4225, 0.25, 0.4383, 0.25, 0.4383, 0.5, 0.4225, 0.5, 0.4225, 0.5, 0.4383, 0.5, 0.4383, 0.75, 0.4225, 0.75, 0.4225, 0.75, 0.4383, 0.75, 0.4383, 1.0, 0.4225, 1.0, 0.5016, 0.0, 0.5325, 0.0, 0.5325, 0.25, 0.5016, 0.25, 0.5016, 0.25, 0.5325, 0.25, 0.5325, 0.5, 0.5016, 0.5, 0.5016, 0.5, 0.5325, 0.5, 0.5325, 0.75, 0.5016, 0.75, 0.5016, 0.75, 0.5325, 0.75, 0.5325, 1.0, 0.5016, 1.0, 0.375, 0.75, 0.4067, 0.75, 0.4067, 1.0, 0.375, 1.0, 0.375, 0.5, 0.4067, 0.5, 0.4067, 0.75, 0.375, 0.75, 0.375, 0.25, 0.4067, 0.25, 0.4067, 0.5, 0.375, 0.5, 0.375, 0.0, 0.4067, 0.0, 0.4067, 0.25, 0.375, 0.25, 0.4067, 0.75, 0.4225, 0.75, 0.4225, 1.0, 0.4067, 1.0, 0.4067, 0.5, 0.4225, 0.5, 0.4225, 0.75, 0.4067, 0.75, 0.4067, 0.25, 0.4225, 0.25, 0.4225, 0.5, 0.4067, 0.5, 0.4067, 0.0, 0.4225, 0.0, 0.4225, 0.25, 0.4067, 0.25])
me_cube_002.use_remesh_fix_poles = True
me_cube_002.use_remesh_preserve_attributes = False
me_cube_002.use_mirror_vertex_groups = False
me_cube_002.update()
me_cube_003 = bpy.data.meshes.new('Cube.003')
me_cube_003.from_pydata([(-1.0, -1.0, -1.489), (-1.0, -1.0, 1.0), (-1.0, 1.0, -1.489), (-1.0, 1.0, 1.0), (1.0, -1.0, -1.489), (1.0, -1.0, 1.0), (1.0, 1.0, -1.489), (1.0, 1.0, 1.0), (-0.859, -0.859, -0.2873), (-0.859, 0.859, -0.2873), (0.859, 0.859, -0.2873), (0.859, -0.859, -0.2873), (-1.0, -1.0, 0.5065), (-1.0, 1.0, 0.5065), (1.0, 1.0, 0.5065), (1.0, -1.0, 0.5065), (-1.029, 1.029, -0.4248), (1.029, 1.029, -0.4248), (1.029, -1.029, -0.4248), (-1.029, -1.029, -0.4248), (-0.859, 0.859, 0.3503), (0.859, 0.859, 0.3503), (0.859, -0.859, 0.3503), (-0.859, -0.859, 0.3503), (-1.0, 1.0, -1.016), (1.0, 1.0, -1.016), (1.0, -1.0, -1.016), (-1.0, -1.0, -1.016), (-1.029, -1.029, -0.9156), (-1.029, 1.029, -0.9156), (1.029, 1.029, -0.9156), (1.029, -1.029, -0.9156)], [], [(12, 1, 3, 13), (13, 3, 7, 14), (14, 7, 5, 15), (15, 5, 1, 12), (2, 6, 4, 0), (7, 3, 1, 5), (18, 11, 8, 19), (17, 10, 11, 18), (16, 9, 10, 17), (19, 8, 9, 16), (22, 15, 12, 23), (21, 14, 15, 22), (20, 13, 14, 21), (23, 12, 13, 20), (28, 19, 16, 29), (29, 16, 17, 30), (30, 17, 18, 31), (31, 18, 19, 28), (8, 23, 20, 9), (9, 20, 21, 10), (10, 21, 22, 11), (11, 22, 23, 8), (4, 26, 27, 0), (6, 25, 26, 4), (2, 24, 25, 6), (0, 27, 24, 2), (26, 31, 28, 27), (25, 30, 31, 26), (24, 29, 30, 25), (27, 28, 29, 24)])
_uv = me_cube_003.uv_layers.new(name='UVMap')
_uv.uv.foreach_set('vector', [0.5633, 0.0, 0.625, 0.0, 0.625, 0.25, 0.5633, 0.25, 0.5633, 0.25, 0.625, 0.25, 0.625, 0.5, 0.5633, 0.5, 0.5633, 0.5, 0.625, 0.5, 0.625, 0.75, 0.5633, 0.75, 0.5633, 0.75, 0.625, 0.75, 0.625, 1.0, 0.5633, 1.0, 0.125, 0.5, 0.375, 0.5, 0.375, 0.75, 0.125, 0.75, 0.625, 0.5, 0.875, 0.5, 0.875, 0.75, 0.625, 0.75, 0.4383, 0.75, 0.5016, 0.75, 0.5016, 1.0, 0.4383, 1.0, 0.4383, 0.5, 0.5016, 0.5, 0.5016, 0.75, 0.4383, 0.75, 0.4383, 0.25, 0.5016, 0.25, 0.5016, 0.5, 0.4383, 0.5, 0.4383, 0.0, 0.5016, 0.0, 0.5016, 0.25, 0.4383, 0.25, 0.5325, 0.75, 0.5633, 0.75, 0.5633, 1.0, 0.5325, 1.0, 0.5325, 0.5, 0.5633, 0.5, 0.5633, 0.75, 0.5325, 0.75, 0.5325, 0.25, 0.5633, 0.25, 0.5633, 0.5, 0.5325, 0.5, 0.5325, 0.0, 0.5633, 0.0, 0.5633, 0.25, 0.5325, 0.25, 0.4225, 0.0, 0.4383, 0.0, 0.4383, 0.25, 0.4225, 0.25, 0.4225, 0.25, 0.4383, 0.25, 0.4383, 0.5, 0.4225, 0.5, 0.4225, 0.5, 0.4383, 0.5, 0.4383, 0.75, 0.4225, 0.75, 0.4225, 0.75, 0.4383, 0.75, 0.4383, 1.0, 0.4225, 1.0, 0.5016, 0.0, 0.5325, 0.0, 0.5325, 0.25, 0.5016, 0.25, 0.5016, 0.25, 0.5325, 0.25, 0.5325, 0.5, 0.5016, 0.5, 0.5016, 0.5, 0.5325, 0.5, 0.5325, 0.75, 0.5016, 0.75, 0.5016, 0.75, 0.5325, 0.75, 0.5325, 1.0, 0.5016, 1.0, 0.375, 0.75, 0.4067, 0.75, 0.4067, 1.0, 0.375, 1.0, 0.375, 0.5, 0.4067, 0.5, 0.4067, 0.75, 0.375, 0.75, 0.375, 0.25, 0.4067, 0.25, 0.4067, 0.5, 0.375, 0.5, 0.375, 0.0, 0.4067, 0.0, 0.4067, 0.25, 0.375, 0.25, 0.4067, 0.75, 0.4225, 0.75, 0.4225, 1.0, 0.4067, 1.0, 0.4067, 0.5, 0.4225, 0.5, 0.4225, 0.75, 0.4067, 0.75, 0.4067, 0.25, 0.4225, 0.25, 0.4225, 0.5, 0.4067, 0.5, 0.4067, 0.0, 0.4225, 0.0, 0.4225, 0.25, 0.4067, 0.25])
me_cube_003.use_remesh_fix_poles = True
me_cube_003.use_remesh_preserve_attributes = False
me_cube_003.use_mirror_vertex_groups = False
me_cube_003.update()

# ---- objects
ob_light = bpy.data.objects.new('Light', light_light)
ob_camera = bpy.data.objects.new('Camera', cam_camera)
ob_cylinder = bpy.data.objects.new('Cylinder', me_cylinder)
ob_cube = bpy.data.objects.new('Cube', me_cube_001)
ob_cylinder_001 = bpy.data.objects.new('Cylinder.001', me_cylinder_001)
ob_cylinder_002 = bpy.data.objects.new('Cylinder.002', me_cylinder_002)
ob_cube_001 = bpy.data.objects.new('Cube.001', me_cube_002)
ob_cube_002 = bpy.data.objects.new('Cube.002', me_cube_003)

# ---- transforms, parenting, visibility, modifiers, constraints
ob_light.location = (4.076, 1.005, 5.904)
ob_light.rotation_euler = (0.6503, 0.05522, 1.866)
ob_light.lock_rotations_4d = False
ob_light.empty_display_type = 'ARROWS'
ob_light.color = (0.0, 0.0, 0.0, 0.0)
ob_light.lineart.crease_threshold = 0.0
ob_camera.location = (7.359, -6.926, 4.958)
ob_camera.rotation_euler = (1.109, 0.0, 0.8149)
ob_camera.lock_rotations_4d = False
ob_camera.empty_display_type = 'ARROWS'
ob_camera.color = (0.0, 0.0, 0.0, 0.0)
ob_camera.display_type = 'WIRE'
ob_camera.lineart.crease_threshold = 0.0
ob_cylinder.location = (0.0, 0.0, 6.15)
ob_cylinder.scale = (1.17, 1.17, 2.807)
ob_cylinder.lineart.crease_threshold = 0.0
ob_cube.location = (0.0, 0.0, 1.499)
ob_cube.scale = (1.616, 1.616, 1.0)
ob_cube.lineart.crease_threshold = 0.0
ob_cylinder_001.location = (0.0, 0.0, 2.895)
ob_cylinder_001.scale = (1.422, 1.422, 0.417)
ob_cylinder_001.lineart.crease_threshold = 0.0
ob_cylinder_002.location = (0.0, 0.0, 9.91)
ob_cylinder_002.scale = (1.409, 1.409, 1.0)
ob_cylinder_002.lineart.crease_threshold = 0.0
ob_cube_001.location = (0.0, 0.0, 1.499)
ob_cube_001.scale = (1.616, 1.616, 1.0)
ob_cube_001.lineart.crease_threshold = 0.0
ob_cube_002.location = (0.0, 0.0, 11.69)
ob_cube_002.rotation_euler = (0.0, 3.142, 0.0)
ob_cube_002.scale = (1.616, 1.616, 1.0)
ob_cube_002.lineart.crease_threshold = 0.0

# ---- collection membership
col_collection.objects.link(ob_light)
col_collection.objects.link(ob_camera)
col_collection.objects.link(ob_cylinder)
col_collection.objects.link(ob_cube)
col_collection.objects.link(ob_cylinder_001)
col_collection.objects.link(ob_cylinder_002)
col_collection.objects.link(ob_cube_001)
col_collection.objects.link(ob_cube_002)

# ---- scene / render settings (as saved in the file)
scene.camera = ob_camera
scene.frame_start = 1; scene.frame_end = 250; scene.frame_set(1)
scene.render.engine = 'BLENDER_EEVEE_NEXT'
scene.cycles.use_denoising = False
scene.cycles.samples = 128
scene.cycles.sampling_pattern = 'TABULATED_SOBOL'
scene.cycles.use_adaptive_sampling = False
scene.cycles.use_light_tree = False
scene.view_settings.view_transform = 'Filmic'
bpy.context.view_layer.update()
